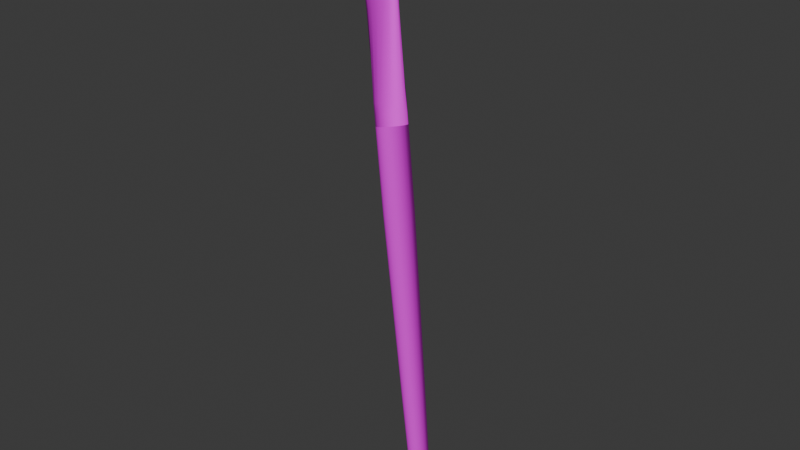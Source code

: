 # Source: brush_with_bones.blend  (saved by Blender 4.5.90; exported with 4.5.12 LTS)
import bpy
from mathutils import Matrix  # noqa: F401  (used for matrix-valued properties, if any)

bpy.ops.wm.read_factory_settings(use_empty=True)
scene = bpy.context.scene
scene.name = 'Scene'

# ---- collections
col_collection = bpy.data.collections.new('Collection'); scene.collection.children.link(col_collection)

# ---- images (referenced by path relative to the original .blend; pixels are not part of the script)
import os
ASSET_DIR = os.environ.get("B2B_ASSET_DIR", "")  # directory of the original .blend (textures are referenced by path, not embedded)
HERE = os.path.dirname(os.path.abspath(__file__))  # packed textures are extracted next to this script under _unpacked/

def load_image(name, relpath, width, height, colorspace="sRGB"):
    """Load a texture the original file referenced (path relative to the .blend, or extracted next to this script)."""
    p = next((c for c in (os.path.join(HERE, relpath), os.path.join(ASSET_DIR, relpath)) if relpath and os.path.exists(c)), "")
    if p:
        img = bpy.data.images.load(p, check_existing=True)
        img.name = name
    else:  # same state as the original file: an image datablock whose file is absent (Cycles renders it pink)
        img = bpy.data.images.new(name, width, height)
        img.source = "FILE"
        img.filepath = "//" + (relpath or name)
    img.colorspace_settings.name = colorspace
    return img
img_map__37 = load_image('Map #37', 'Paintbrush/source/PaintBrush3v2Albedo.png', 1024, 1024, 'sRGB')
img_map__39 = load_image('Map #39', 'Paintbrush/source/PaintBrush3v2Normal.png', 1024, 1024, 'Non-Color')
img_map__38 = load_image('Map #38', 'Paintbrush/source/PaintBrush3v2Rough.png', 1024, 1024, 'Non-Color')
img_map__41 = load_image('Map #41', 'Paintbrush/source/PaintBrush3v2Metal.png', 1024, 1024, 'Non-Color')

# ---- materials (node trees are filled in below, after node groups)
mat_paintbrush3v2 = bpy.data.materials.new('PaintBrush3v2')
mat_paintbrush3v2.diffuse_color = (0.588, 0.588, 0.588, 1.0)
mat_paintbrush3v2.roughness = 0.8586
mat_paintbrush3v2.specular_intensity = 0.0
mat_paintbrush3v2.metallic = 1.0

# ---- material node trees
mat_paintbrush3v2.use_nodes = True; mat_paintbrush3v2.node_tree.nodes.clear()
_N = mat_paintbrush3v2.node_tree.nodes; _L = mat_paintbrush3v2.node_tree.links
n0 = _N.new('ShaderNodeBsdfPrincipled'); n0.name = 'Principled BSDF'; n0.location = (-200, 100)
n0.inputs[2].default_value = 0.8586
n0.inputs[27].default_value = (0.0, 0.0, 0.0, 1.0)
n1 = _N.new('ShaderNodeOutputMaterial'); n1.name = 'Material Output'; n1.location = (200, 100)
n2 = _N.new('ShaderNodeNormalMap'); n2.name = 'Normal Map'; n2.location = (-600, -600)
n2.label = 'Normal/Map'
n2.inputs[0].default_value = 0.3
n3 = _N.new('ShaderNodeTexImage'); n3.name = 'Image Texture'; n3.location = (-600, 300)
n3.image = img_map__37
n4 = _N.new('ShaderNodeTexImage'); n4.name = 'Image Texture.001'; n4.location = (-900, -1200)
n4.image = img_map__39
n5 = _N.new('ShaderNodeTexImage'); n5.name = 'Image Texture.002'; n5.location = (-600, 0)
n5.image = img_map__38
n6 = _N.new('ShaderNodeTexImage'); n6.name = 'Image Texture.003'; n6.location = (-600, -300)
n6.image = img_map__41
_L.new(n0.outputs[0], n1.inputs[0])
_L.new(n2.outputs[0], n0.inputs[5])
_L.new(n3.outputs[0], n0.inputs[0])
_L.new(n4.outputs[0], n2.inputs[1])
_L.new(n5.outputs[0], n0.inputs[13])
_L.new(n6.outputs[0], n0.inputs[1])
n1.is_active_output = True

# ---- world
world_world = bpy.data.worlds.new('World'); scene.world = world_world
world_world.use_nodes = True; world_world.node_tree.nodes.clear()
_N = world_world.node_tree.nodes; _L = world_world.node_tree.links
n0 = _N.new('ShaderNodeOutputWorld'); n0.name = 'World Output'; n0.location = (200, 100)
n1 = _N.new('ShaderNodeBackground'); n1.name = 'Background'; n1.location = (-200, 100)
n1.inputs[0].default_value = (0.05088, 0.05088, 0.05088, 1.0)
_L.new(n1.outputs[0], n0.inputs[0])
n0.is_active_output = True
world_world.color = (0.05088, 0.05088, 0.05088)
world_world.sun_shadow_jitter_overblur = 0.0

# ---- meshes
me_mesh_001 = bpy.data.meshes.new('Mesh.001')
me_mesh_001.from_pydata([(0.1319, 0.0002, -4.217), (0.1218, 0.0505, -4.217), (0.1289, 0.0534, -3.333), (0.1395, 0.0001, -3.333), (0.0933, 0.0932, -4.217), (0.0986, 0.0986, -3.333), (0.0506, 0.1216, -4.217), (0.0535, 0.1286, -3.333), (0.0002, 0.1316, -4.217), (0.0002, 0.1393, -3.333), (-0.0501, 0.1216, -4.217), (-0.0531, 0.1286, -3.333), (-0.0928, 0.093, -4.217), (-0.0982, 0.0984, -3.333), (-0.1213, 0.0502, -4.217), (-0.1283, 0.0531, -3.333), (-0.1313, -0.0001, -4.217), (-0.1389, -0.0001, -3.333), (-0.1211, -0.0505, -4.217), (-0.1282, -0.0533, -3.333), (-0.0927, -0.0931, -4.217), (-0.098, -0.0985, -3.333), (-0.0499, -0.1215, -4.217), (-0.0528, -0.1286, -3.333), (0.0005, -0.1315, -4.217), (0.0005, -0.1392, -3.333), (0.0508, -0.1215, -4.217), (0.0537, -0.1285, -3.333), (0.0934, -0.0929, -4.217), (0.0988, -0.0983, -3.333), (0.1219, -0.0502, -4.217), (0.129, -0.0531, -3.333), (0.1236, 0.0002, -4.279), (0.1141, 0.0473, -4.279), (0.0874, 0.0873, -4.279), (0.0474, 0.1139, -4.279), (0.0002, 0.1233, -4.279), (-0.047, 0.1139, -4.279), (-0.0868, 0.0871, -4.279), (-0.1136, 0.0471, -4.279), (-0.1229, -0.0001, -4.279), (-0.1134, -0.0472, -4.279), (-0.0868, -0.0872, -4.279), (-0.0468, -0.1138, -4.279), (0.0004, -0.1232, -4.279), (0.0476, -0.1138, -4.279), (0.0875, -0.087, -4.279), (0.1143, -0.047, -4.279), (0.0003, 0.0, -4.346), (-0.0514, 0.0, -4.333), (-0.0514, 0.0625, -4.315), (0.0002, 0.0676, -4.324), (0.052, 0.0001, -4.333), (0.0521, -0.0624, -4.315), (0.0004, -0.0675, -4.324), (-0.0513, -0.0624, -4.315), (0.052, 0.0625, -4.315), (0.149, 0.0618, -2.412), (0.1613, 0.0001, -2.412), (0.114, 0.1139, -2.412), (0.0618, 0.1488, -2.412), (0.0002, 0.161, -2.412), (-0.0614, 0.1487, -2.412), (-0.1136, 0.1138, -2.412), (-0.1484, 0.0615, -2.412), (-0.1607, -0.0001, -2.412), (-0.1483, -0.0617, -2.412), (-0.1134, -0.1139, -2.412), (-0.0612, -0.1488, -2.412), (0.0005, -0.1609, -2.412), (0.0621, -0.1486, -2.412), (0.1142, -0.1137, -2.412), (0.1491, -0.0614, -2.412), (0.1742, 0.0723, -1.033), (0.1886, 0.0002, -1.033), (0.1333, 0.1332, -1.033), (0.0721, 0.174, -1.033), (0.0002, 0.1883, -1.033), (-0.0718, 0.1739, -1.033), (-0.1329, 0.133, -1.033), (-0.1736, 0.0719, -1.033), (-0.1879, -0.0001, -1.033), (-0.1735, -0.0722, -1.033), (-0.1327, -0.1332, -1.033), (-0.0716, -0.174, -1.033), (0.0005, -0.1883, -1.033), (0.0725, -0.1738, -1.033), (0.1335, -0.1329, -1.033), (0.1743, -0.0718, -1.033), (0.1959, 0.0812, 0.1819), (0.2121, 0.0003, 0.1819), (0.15, 0.1499, 0.1819), (0.0812, 0.1958, 0.1819), (0.0002, 0.2118, 0.1819), (-0.0809, 0.1956, 0.1819), (-0.1496, 0.1497, 0.1819), (-0.1954, 0.0809, 0.1819), (-0.2115, -0.0002, 0.1819), (-0.1953, -0.0812, 0.1819), (-0.1493, -0.1499, 0.1819), (-0.0805, -0.1957, 0.1819), (0.0005, -0.2118, 0.1819), (0.0815, -0.1956, 0.1819), (0.1502, -0.1496, 0.1819), (0.196, -0.0809, 0.1819), (0.2016, 0.0836, 1.332), (0.2183, 0.0002, 1.332), (0.1543, 0.1543, 1.332), (0.0835, 0.2015, 1.332), (0.0001, 0.2179, 1.332), (-0.0833, 0.2013, 1.332), (-0.1539, 0.154, 1.332), (-0.2012, 0.0832, 1.332), (-0.2176, -0.0002, 1.332), (-0.201, -0.0835, 1.332), (-0.1536, -0.1542, 1.332), (-0.0829, -0.2014, 1.332), (0.0005, -0.2179, 1.332), (0.0839, -0.2013, 1.332), (0.1546, -0.154, 1.332), (0.2017, -0.0832, 1.332), (0.2016, 0.0836, 1.502), (0.2183, 0.0002, 1.502), (0.1543, 0.1543, 1.502), (0.0835, 0.2015, 1.502), (0.0001, 0.2179, 1.502), (-0.0833, 0.2013, 1.502), (-0.1539, 0.154, 1.502), (-0.2012, 0.0832, 1.502), (-0.2176, -0.0002, 1.502), (-0.201, -0.0835, 1.502), (-0.1536, -0.1542, 1.502), (-0.0829, -0.2014, 1.502), (0.0005, -0.2179, 1.502), (0.0839, -0.2013, 1.502), (0.1546, -0.154, 1.502), (0.2017, -0.0832, 1.502), (0.2016, 0.0836, 1.637), (0.2183, 0.0002, 1.637), (0.1543, 0.1543, 1.637), (0.0835, 0.2015, 1.637), (0.0001, 0.2179, 1.637), (-0.0833, 0.2013, 1.637), (-0.1539, 0.154, 1.637), (-0.2012, 0.0832, 1.637), (-0.2176, -0.0002, 1.637), (-0.201, -0.0835, 1.637), (-0.1536, -0.1542, 1.637), (-0.0829, -0.2014, 1.637), (0.0005, -0.2179, 1.637), (0.0839, -0.2013, 1.637), (0.1546, -0.154, 1.637), (0.2017, -0.0832, 1.637), (0.2331, 0.0575, 2.843), (0.2521, 0.0016, 2.843), (0.1784, 0.0778, 2.843), (0.0967, 0.0914, 2.843), (0.0001, 0.096, 2.843), (-0.0963, 0.0906, 2.843), (-0.1782, 0.076, 2.843), (-0.2328, 0.0552, 2.843), (-0.2521, -0.0009, 2.843), (-0.2331, -0.0568, 2.843), (-0.1784, -0.0842, 2.843), (-0.0966, -0.098, 2.843), (-0.0002, -0.1024, 2.843), (0.0964, -0.097, 2.843), (0.1781, -0.0824, 2.843), (0.2329, -0.0545, 2.843), (0.2417, 0.0619, 3.17), (0.2616, 0.0016, 3.17), (0.1851, 0.0814, 3.17), (0.1003, 0.0961, 3.17), (0.0002, 0.101, 3.17), (-0.0999, 0.0951, 3.17), (-0.1848, 0.0795, 3.17), (-0.2415, 0.0595, 3.17), (-0.2615, -0.0009, 3.17), (-0.2417, -0.0612, 3.17), (-0.185, -0.0878, 3.17), (-0.1002, -0.1026, 3.17), (-0.0001, -0.1075, 3.17), (0.1, -0.1016, 3.17), (0.1848, -0.086, 3.17), (0.2415, -0.0588, 3.17), (0.2376, 0.0539, 3.17), (0.2549, 0.0016, 3.17), (0.1838, 0.0714, 3.17), (0.0997, 0.0861, 3.17), (0.0002, 0.0908, 3.17), (-0.0994, 0.0851, 3.17), (-0.1836, 0.0695, 3.17), (-0.2374, 0.0516, 3.17), (-0.2549, -0.0009, 3.17), (-0.2373, -0.0535, 3.17), (-0.1836, -0.0778, 3.17), (-0.0997, -0.0925, 3.17), (-0.0001, -0.0972, 3.17), (0.0995, -0.0915, 3.17), (0.1834, -0.076, 3.17), (0.2372, -0.0511, 3.17), (0.2459, 0.0453, 3.563), (0.264, 0.0, 3.563), (0.1903, 0.0606, 3.563), (0.1031, 0.0737, 3.563), (-0.0001, 0.0782, 3.563), (-0.1032, 0.0737, 3.563), (-0.1904, 0.0606, 3.563), (-0.246, 0.0452, 3.563), (-0.264, 0.0, 3.563), (-0.2457, -0.0456, 3.563), (-0.19, -0.0669, 3.563), (-0.1031, -0.0798, 3.563), (0.0001, -0.0844, 3.563), (0.1033, -0.0798, 3.563), (0.1902, -0.0668, 3.563), (0.2459, -0.0455, 3.563), (0.2347, 0.0355, 3.861), (0.2509, -0.002, 3.861), (0.1853, 0.0484, 3.861), (0.1074, 0.0597, 3.861), (-0.0009, 0.0641, 3.861), (-0.1087, 0.061, 3.861), (-0.1869, 0.0508, 3.861), (-0.2364, 0.0385, 3.861), (-0.2523, 0.0014, 3.861), (-0.236, -0.0362, 3.861), (-0.1863, -0.0541, 3.861), (-0.1086, -0.0654, 3.861), (-0.0003, -0.0697, 3.861), (0.1075, -0.0667, 3.861), (0.1853, -0.0565, 3.861), (0.2349, -0.0394, 3.861), (-0.0015, -0.0024, 4.346), (0.0881, -0.0037, 4.33), (0.0881, 0.0124, 4.33), (-0.0017, 0.0146, 4.346), (-0.091, -0.0012, 4.33), (-0.091, -0.0171, 4.33), (-0.0013, -0.0193, 4.346), (-0.001, -0.0363, 4.346), (0.0881, -0.0354, 4.33), (0.0881, -0.0197, 4.33), (0.0881, 0.0287, 4.33), (-0.0019, 0.0316, 4.346), (-0.091, 0.0305, 4.33), (-0.091, 0.0149, 4.33), (-0.091, -0.0335, 4.33), (-0.1411, 0.0259, 4.283), (-0.1722, 0.0201, 4.253), (-0.1822, 0.0013, 4.243), (-0.1717, -0.0178, 4.253), (-0.1405, -0.0273, 4.284), (0.1375, 0.0225, 4.283), (0.1686, 0.0156, 4.253), (0.1789, -0.0035, 4.243), (0.1689, -0.0224, 4.253), (0.1379, -0.0307, 4.283), (0.1985, 0.0246, 4.159), (0.211, -0.0036, 4.159), (0.1605, 0.0346, 4.159), (0.1002, 0.0436, 4.159), (-0.0017, 0.0476, 4.159), (-0.1027, 0.0458, 4.159), (-0.1637, 0.0388, 4.159), (-0.2017, 0.03, 4.159), (-0.214, 0.0023, 4.159), (-0.2012, -0.026, 4.159), (-0.163, -0.0398, 4.159), (-0.1027, -0.0487, 4.159), (-0.0008, -0.0527, 4.159), (0.1002, -0.0511, 4.159), (0.1608, -0.044, 4.159), (0.1988, -0.0315, 4.159)], [], [(0, 1, 2, 3), (1, 4, 5, 2), (4, 6, 7, 5), (6, 8, 9, 7), (8, 10, 11, 9), (10, 12, 13, 11), (12, 14, 15, 13), (14, 16, 17, 15), (16, 18, 19, 17), (18, 20, 21, 19), (20, 22, 23, 21), (22, 24, 25, 23), (24, 26, 27, 25), (26, 28, 29, 27), (28, 30, 31, 29), (30, 0, 3, 31), (1, 0, 32, 33), (4, 1, 33, 34), (6, 4, 34, 35), (8, 6, 35, 36), (10, 8, 36, 37), (12, 10, 37, 38), (14, 12, 38, 39), (16, 14, 39, 40), (18, 16, 40, 41), (20, 18, 41, 42), (22, 20, 42, 43), (24, 22, 43, 44), (26, 24, 44, 45), (28, 26, 45, 46), (30, 28, 46, 47), (0, 30, 47, 32), (48, 49, 50, 51), (48, 52, 53, 54), (54, 44, 43, 55), (48, 54, 55, 49), (37, 36, 51, 50), (51, 36, 35, 56), (48, 51, 56, 52), (45, 44, 54, 53), (42, 41, 55, 43), (49, 55, 41, 40), (39, 50, 49, 40), (50, 39, 38, 37), (34, 33, 56, 35), (52, 56, 33, 32), (47, 53, 52, 32), (53, 47, 46, 45), (3, 2, 57, 58), (2, 5, 59, 57), (5, 7, 60, 59), (7, 9, 61, 60), (9, 11, 62, 61), (11, 13, 63, 62), (13, 15, 64, 63), (15, 17, 65, 64), (17, 19, 66, 65), (19, 21, 67, 66), (21, 23, 68, 67), (23, 25, 69, 68), (25, 27, 70, 69), (27, 29, 71, 70), (29, 31, 72, 71), (31, 3, 58, 72), (58, 57, 73, 74), (57, 59, 75, 73), (59, 60, 76, 75), (60, 61, 77, 76), (61, 62, 78, 77), (62, 63, 79, 78), (63, 64, 80, 79), (64, 65, 81, 80), (65, 66, 82, 81), (66, 67, 83, 82), (67, 68, 84, 83), (68, 69, 85, 84), (69, 70, 86, 85), (70, 71, 87, 86), (71, 72, 88, 87), (72, 58, 74, 88), (74, 73, 89, 90), (73, 75, 91, 89), (75, 76, 92, 91), (76, 77, 93, 92), (77, 78, 94, 93), (78, 79, 95, 94), (79, 80, 96, 95), (80, 81, 97, 96), (81, 82, 98, 97), (82, 83, 99, 98), (83, 84, 100, 99), (84, 85, 101, 100), (85, 86, 102, 101), (86, 87, 103, 102), (87, 88, 104, 103), (88, 74, 90, 104), (90, 89, 105, 106), (89, 91, 107, 105), (91, 92, 108, 107), (92, 93, 109, 108), (93, 94, 110, 109), (94, 95, 111, 110), (95, 96, 112, 111), (96, 97, 113, 112), (97, 98, 114, 113), (98, 99, 115, 114), (99, 100, 116, 115), (100, 101, 117, 116), (101, 102, 118, 117), (102, 103, 119, 118), (103, 104, 120, 119), (104, 90, 106, 120), (106, 105, 121, 122), (105, 107, 123, 121), (107, 108, 124, 123), (108, 109, 125, 124), (109, 110, 126, 125), (110, 111, 127, 126), (111, 112, 128, 127), (112, 113, 129, 128), (113, 114, 130, 129), (114, 115, 131, 130), (115, 116, 132, 131), (116, 117, 133, 132), (117, 118, 134, 133), (118, 119, 135, 134), (119, 120, 136, 135), (120, 106, 122, 136), (122, 121, 137, 138), (121, 123, 139, 137), (123, 124, 140, 139), (124, 125, 141, 140), (125, 126, 142, 141), (126, 127, 143, 142), (127, 128, 144, 143), (128, 129, 145, 144), (129, 130, 146, 145), (130, 131, 147, 146), (131, 132, 148, 147), (132, 133, 149, 148), (133, 134, 150, 149), (134, 135, 151, 150), (135, 136, 152, 151), (136, 122, 138, 152), (138, 137, 153, 154), (137, 139, 155, 153), (139, 140, 156, 155), (140, 141, 157, 156), (141, 142, 158, 157), (142, 143, 159, 158), (143, 144, 160, 159), (144, 145, 161, 160), (145, 146, 162, 161), (146, 147, 163, 162), (147, 148, 164, 163), (148, 149, 165, 164), (149, 150, 166, 165), (150, 151, 167, 166), (151, 152, 168, 167), (152, 138, 154, 168), (154, 153, 169, 170), (153, 155, 171, 169), (155, 156, 172, 171), (156, 157, 173, 172), (158, 174, 173, 157), (159, 175, 174, 158), (160, 176, 175, 159), (161, 177, 176, 160), (161, 162, 178, 177), (162, 163, 179, 178), (163, 164, 180, 179), (164, 165, 181, 180), (166, 182, 181, 165), (167, 183, 182, 166), (168, 184, 183, 167), (154, 170, 184, 168), (169, 185, 186, 170), (171, 187, 185, 169), (172, 188, 187, 171), (173, 189, 188, 172), (174, 190, 189, 173), (175, 191, 190, 174), (176, 192, 191, 175), (177, 193, 192, 176), (178, 194, 193, 177), (179, 195, 194, 178), (180, 196, 195, 179), (181, 197, 196, 180), (182, 198, 197, 181), (183, 199, 198, 182), (184, 200, 199, 183), (170, 186, 200, 184), (186, 185, 201, 202), (185, 187, 203, 201), (187, 188, 204, 203), (188, 189, 205, 204), (189, 190, 206, 205), (190, 191, 207, 206), (191, 192, 208, 207), (192, 193, 209, 208), (193, 194, 210, 209), (194, 195, 211, 210), (195, 196, 212, 211), (196, 197, 213, 212), (197, 198, 214, 213), (198, 199, 215, 214), (199, 200, 216, 215), (200, 186, 202, 216), (201, 217, 218, 202), (203, 219, 217, 201), (204, 220, 219, 203), (205, 221, 220, 204), (206, 222, 221, 205), (206, 207, 223, 222), (207, 208, 224, 223), (208, 209, 225, 224), (210, 226, 225, 209), (211, 227, 226, 210), (212, 228, 227, 211), (213, 229, 228, 212), (214, 230, 229, 213), (214, 215, 231, 230), (215, 216, 232, 231), (216, 202, 218, 232), (233, 234, 235, 236), (233, 237, 238, 239), (239, 240, 241, 242), (233, 239, 242, 234), (243, 244, 236, 235), (236, 244, 245, 246), (233, 236, 246, 237), (247, 240, 239, 238), (248, 249, 246, 245), (249, 250, 237, 246), (251, 238, 237, 250), (238, 251, 252, 247), (253, 243, 235, 254), (254, 235, 234, 255), (256, 255, 234, 242), (257, 256, 242, 241), (258, 254, 255, 259), (260, 253, 254, 258), (261, 243, 253, 260), (262, 244, 243, 261), (245, 244, 262, 263), (248, 245, 263, 264), (249, 248, 264, 265), (250, 249, 265, 266), (267, 251, 250, 266), (268, 252, 251, 267), (269, 247, 252, 268), (270, 240, 247, 269), (241, 240, 270, 271), (257, 241, 271, 272), (256, 257, 272, 273), (255, 256, 273, 259), (217, 258, 259, 218), (219, 260, 258, 217), (220, 261, 260, 219), (262, 261, 220, 221), (263, 262, 221, 222), (264, 263, 222, 223), (265, 264, 223, 224), (266, 265, 224, 225), (226, 267, 266, 225), (227, 268, 267, 226), (228, 269, 268, 227), (270, 269, 228, 229), (271, 270, 229, 230), (272, 271, 230, 231), (273, 272, 231, 232), (259, 273, 232, 218)])
me_mesh_001.polygons.foreach_set('use_smooth', [True] * 272)
_k = set([(169, 170), (169, 171), (170, 184), (171, 172), (172, 173), (173, 174), (174, 175), (175, 176), (176, 177), (177, 178), (178, 179), (179, 180), (180, 181), (181, 182), (182, 183), (183, 184), (185, 186), (185, 187), (186, 200), (187, 188), (188, 189), (189, 190), (190, 191), (191, 192), (192, 193), (193, 194), (194, 195), (195, 196), (196, 197), (197, 198), (198, 199), (199, 200), (240, 241), (240, 247), (241, 257), (243, 244), (243, 253), (244, 245), (245, 248), (247, 252), (248, 249), (249, 250), (250, 251), (251, 252), (253, 254), (254, 255), (255, 256), (256, 257)])
me_mesh_001.attributes.new('sharp_edge', 'BOOLEAN', 'EDGE').data.foreach_set('value', [ (min(e.vertices), max(e.vertices)) in _k for e in me_mesh_001.edges])
_uv = me_mesh_001.uv_layers.new(name='UVChannel_1')
_uv.uv.foreach_set('vector', [0.1205, 0.0158, 0.13, 0.0157, 0.1305, 0.1719, 0.1208, 0.1718, 0.13, 0.0157, 0.1391, 0.0156, 0.1399, 0.1718, 0.1305, 0.1719, 0.1391, 0.0156, 0.1479, 0.0155, 0.1496, 0.1716, 0.1399, 0.1718, 0.1479, 0.0155, 0.1567, 0.0153, 0.1593, 0.1714, 0.1496, 0.1716, 0.1567, 0.0153, 0.1656, 0.0151, 0.169, 0.1712, 0.1593, 0.1714, 0.1656, 0.0151, 0.1745, 0.0148, 0.1786, 0.1709, 0.169, 0.1712, 0.1745, 0.0148, 0.1835, 0.0144, 0.1883, 0.1704, 0.1786, 0.1709, 0.1835, 0.0144, 0.1925, 0.0139, 0.1979, 0.1699, 0.1883, 0.1704, 0.0483, 0.0142, 0.0573, 0.0147, 0.0523, 0.1707, 0.0427, 0.1703, 0.0573, 0.0147, 0.0662, 0.015, 0.062, 0.1711, 0.0523, 0.1707, 0.0662, 0.015, 0.0752, 0.0153, 0.0716, 0.1714, 0.062, 0.1711, 0.0752, 0.0153, 0.0841, 0.0155, 0.0812, 0.1716, 0.0716, 0.1714, 0.0841, 0.0155, 0.0929, 0.0156, 0.0909, 0.1718, 0.0812, 0.1716, 0.0929, 0.0156, 0.1018, 0.0158, 0.1005, 0.1719, 0.0909, 0.1718, 0.1018, 0.0158, 0.1109, 0.0158, 0.1105, 0.1719, 0.1005, 0.1719, 0.1109, 0.0158, 0.1205, 0.0158, 0.1208, 0.1718, 0.1105, 0.1719, 0.13, 0.0157, 0.1205, 0.0158, 0.1204, 0.0048, 0.1296, 0.0047, 0.1391, 0.0156, 0.13, 0.0157, 0.1296, 0.0047, 0.1387, 0.0045, 0.1479, 0.0155, 0.1391, 0.0156, 0.1387, 0.0045, 0.1476, 0.0044, 0.1567, 0.0153, 0.1479, 0.0155, 0.1476, 0.0044, 0.1565, 0.0043, 0.1656, 0.0151, 0.1567, 0.0153, 0.1565, 0.0043, 0.1653, 0.004, 0.1745, 0.0148, 0.1656, 0.0151, 0.1653, 0.004, 0.174, 0.0038, 0.1835, 0.0144, 0.1745, 0.0148, 0.174, 0.0038, 0.1828, 0.0034, 0.1925, 0.0139, 0.1835, 0.0144, 0.1828, 0.0034, 0.1913, 0.0028, 0.0573, 0.0147, 0.0483, 0.0142, 0.0494, 0.0031, 0.058, 0.0037, 0.0662, 0.015, 0.0573, 0.0147, 0.058, 0.0037, 0.0667, 0.004, 0.0752, 0.0153, 0.0662, 0.015, 0.0667, 0.004, 0.0755, 0.0043, 0.0841, 0.0155, 0.0752, 0.0153, 0.0755, 0.0043, 0.0843, 0.0044, 0.0929, 0.0156, 0.0841, 0.0155, 0.0843, 0.0044, 0.0931, 0.0046, 0.1018, 0.0158, 0.0929, 0.0156, 0.0931, 0.0046, 0.102, 0.0047, 0.1109, 0.0158, 0.1018, 0.0158, 0.102, 0.0047, 0.1111, 0.0047, 0.1205, 0.0158, 0.1109, 0.0158, 0.1111, 0.0047, 0.1204, 0.0048, 0.2738, 0.3264, 0.2764, 0.3128, 0.2928, 0.316, 0.2915, 0.3299, 0.2738, 0.3264, 0.2711, 0.34, 0.2547, 0.3368, 0.256, 0.323, 0.256, 0.323, 0.2414, 0.3201, 0.2463, 0.3082, 0.26, 0.3096, 0.2738, 0.3264, 0.256, 0.323, 0.26, 0.3096, 0.2764, 0.3128, 0.3061, 0.3198, 0.3061, 0.3327, 0.2915, 0.3299, 0.2928, 0.316, 0.2915, 0.3299, 0.3061, 0.3327, 0.3013, 0.3446, 0.2875, 0.3432, 0.2738, 0.3264, 0.2915, 0.3299, 0.2875, 0.3432, 0.2711, 0.34, 0.2415, 0.333, 0.2414, 0.3201, 0.256, 0.323, 0.2547, 0.3368, 0.2554, 0.2991, 0.2672, 0.2941, 0.26, 0.3096, 0.2463, 0.3082, 0.2764, 0.3128, 0.26, 0.3096, 0.2672, 0.2941, 0.2801, 0.2941, 0.292, 0.2989, 0.2928, 0.316, 0.2764, 0.3128, 0.2801, 0.2941, 0.2928, 0.316, 0.292, 0.2989, 0.3011, 0.308, 0.3061, 0.3198, 0.2922, 0.3537, 0.2803, 0.3587, 0.2875, 0.3432, 0.3013, 0.3446, 0.2711, 0.34, 0.2875, 0.3432, 0.2803, 0.3587, 0.2675, 0.3588, 0.2556, 0.3539, 0.2547, 0.3368, 0.2711, 0.34, 0.2675, 0.3588, 0.2547, 0.3368, 0.2556, 0.3539, 0.2464, 0.3448, 0.2415, 0.333, 0.1208, 0.1718, 0.1305, 0.1719, 0.1332, 0.3346, 0.1212, 0.3346, 0.1305, 0.1719, 0.1399, 0.1718, 0.145, 0.3345, 0.1332, 0.3346, 0.1399, 0.1718, 0.1496, 0.1716, 0.156, 0.3343, 0.145, 0.3345, 0.1496, 0.1716, 0.1593, 0.1714, 0.167, 0.3341, 0.156, 0.3343, 0.1593, 0.1714, 0.169, 0.1712, 0.1781, 0.3337, 0.167, 0.3341, 0.169, 0.1712, 0.1786, 0.1709, 0.1891, 0.3333, 0.1781, 0.3337, 0.1786, 0.1709, 0.1883, 0.1704, 0.2002, 0.3328, 0.1891, 0.3333, 0.1883, 0.1704, 0.1979, 0.1699, 0.2113, 0.3322, 0.2002, 0.3328, 0.0427, 0.1703, 0.0523, 0.1707, 0.043, 0.3333, 0.032, 0.3327, 0.0523, 0.1707, 0.062, 0.1711, 0.0541, 0.3337, 0.043, 0.3333, 0.062, 0.1711, 0.0716, 0.1714, 0.0652, 0.3341, 0.0541, 0.3337, 0.0716, 0.1714, 0.0812, 0.1716, 0.0763, 0.3343, 0.0652, 0.3341, 0.0812, 0.1716, 0.0909, 0.1718, 0.0874, 0.3345, 0.0763, 0.3343, 0.0909, 0.1718, 0.1005, 0.1719, 0.0984, 0.3346, 0.0874, 0.3345, 0.1005, 0.1719, 0.1105, 0.1719, 0.1097, 0.3346, 0.0984, 0.3346, 0.1105, 0.1719, 0.1208, 0.1718, 0.1212, 0.3346, 0.1097, 0.3346, 0.1212, 0.3346, 0.1332, 0.3346, 0.1342, 0.5782, 0.1214, 0.5783, 0.1332, 0.3346, 0.145, 0.3345, 0.1471, 0.5782, 0.1342, 0.5782, 0.145, 0.3345, 0.156, 0.3343, 0.1601, 0.578, 0.1471, 0.5782, 0.156, 0.3343, 0.167, 0.3341, 0.1731, 0.5777, 0.1601, 0.578, 0.167, 0.3341, 0.1781, 0.3337, 0.186, 0.5773, 0.1731, 0.5777, 0.1781, 0.3337, 0.1891, 0.3333, 0.199, 0.5769, 0.186, 0.5773, 0.1891, 0.3333, 0.2002, 0.3328, 0.212, 0.5764, 0.199, 0.5769, 0.2002, 0.3328, 0.2113, 0.3322, 0.225, 0.5757, 0.212, 0.5764, 0.032, 0.3327, 0.043, 0.3333, 0.0309, 0.5768, 0.0179, 0.5762, 0.043, 0.3333, 0.0541, 0.3337, 0.0439, 0.5773, 0.0309, 0.5768, 0.0541, 0.3337, 0.0652, 0.3341, 0.0569, 0.5776, 0.0439, 0.5773, 0.0652, 0.3341, 0.0763, 0.3343, 0.0699, 0.5779, 0.0569, 0.5776, 0.0763, 0.3343, 0.0874, 0.3345, 0.0829, 0.5782, 0.0699, 0.5779, 0.0874, 0.3345, 0.0984, 0.3346, 0.0959, 0.5783, 0.0829, 0.5782, 0.0984, 0.3346, 0.1097, 0.3346, 0.1087, 0.5783, 0.0959, 0.5783, 0.1097, 0.3346, 0.1212, 0.3346, 0.1214, 0.5783, 0.1087, 0.5783, 0.1214, 0.5783, 0.1342, 0.5782, 0.135, 0.793, 0.1215, 0.793, 0.1342, 0.5782, 0.1471, 0.5782, 0.1491, 0.7929, 0.135, 0.793, 0.1471, 0.5782, 0.1601, 0.578, 0.1636, 0.7927, 0.1491, 0.7929, 0.1601, 0.578, 0.1731, 0.5777, 0.1781, 0.7924, 0.1636, 0.7927, 0.1731, 0.5777, 0.186, 0.5773, 0.1926, 0.792, 0.1781, 0.7924, 0.186, 0.5773, 0.199, 0.5769, 0.2072, 0.7915, 0.1926, 0.792, 0.199, 0.5769, 0.212, 0.5764, 0.2217, 0.791, 0.2072, 0.7915, 0.212, 0.5764, 0.225, 0.5757, 0.2363, 0.7905, 0.2217, 0.791, 0.0179, 0.5762, 0.0309, 0.5768, 0.0201, 0.7914, 0.0054, 0.791, 0.0309, 0.5768, 0.0439, 0.5773, 0.0348, 0.7919, 0.0201, 0.7914, 0.0439, 0.5773, 0.0569, 0.5776, 0.0496, 0.7923, 0.0348, 0.7919, 0.0569, 0.5776, 0.0699, 0.5779, 0.0644, 0.7926, 0.0496, 0.7923, 0.0699, 0.5779, 0.0829, 0.5782, 0.0791, 0.7928, 0.0644, 0.7926, 0.0829, 0.5782, 0.0959, 0.5783, 0.0938, 0.793, 0.0791, 0.7928, 0.0959, 0.5783, 0.1087, 0.5783, 0.1079, 0.793, 0.0938, 0.793, 0.1087, 0.5783, 0.1214, 0.5783, 0.1215, 0.793, 0.1079, 0.793, 0.1215, 0.793, 0.135, 0.793, 0.1353, 0.9962, 0.1215, 0.9962, 0.135, 0.793, 0.1491, 0.7929, 0.15, 0.9961, 0.1353, 0.9962, 0.1491, 0.7929, 0.1636, 0.7927, 0.1651, 0.9959, 0.15, 0.9961, 0.1636, 0.7927, 0.1781, 0.7924, 0.1803, 0.9956, 0.1651, 0.9959, 0.1781, 0.7924, 0.1926, 0.792, 0.1954, 0.9952, 0.1803, 0.9956, 0.1926, 0.792, 0.2072, 0.7915, 0.2105, 0.9948, 0.1954, 0.9952, 0.2072, 0.7915, 0.2217, 0.791, 0.2256, 0.9943, 0.2105, 0.9948, 0.2217, 0.791, 0.2363, 0.7905, 0.2406, 0.9939, 0.2256, 0.9943, 0.0054, 0.791, 0.0201, 0.7914, 0.0201, 0.9947, 0.0052, 0.9945, 0.0201, 0.7914, 0.0348, 0.7919, 0.0347, 0.9951, 0.0201, 0.9947, 0.0348, 0.7919, 0.0496, 0.7923, 0.0493, 0.9955, 0.0347, 0.9951, 0.0496, 0.7923, 0.0644, 0.7926, 0.0639, 0.9958, 0.0493, 0.9955, 0.0644, 0.7926, 0.0791, 0.7928, 0.0786, 0.996, 0.0639, 0.9958, 0.0791, 0.7928, 0.0938, 0.793, 0.0933, 0.9962, 0.0786, 0.996, 0.0938, 0.793, 0.1079, 0.793, 0.1077, 0.9962, 0.0933, 0.9962, 0.1079, 0.793, 0.1215, 0.793, 0.1215, 0.9962, 0.1077, 0.9962, 0.3989, 0.9932, 0.3837, 0.9933, 0.3835, 0.9612, 0.3989, 0.961, 0.3837, 0.9933, 0.3685, 0.9937, 0.3681, 0.9615, 0.3835, 0.9612, 0.3685, 0.9937, 0.353, 0.9939, 0.3529, 0.9618, 0.3681, 0.9615, 0.353, 0.9939, 0.3374, 0.9939, 0.3376, 0.9618, 0.3529, 0.9618, 0.3374, 0.9939, 0.3218, 0.9936, 0.3222, 0.9615, 0.3376, 0.9618, 0.3218, 0.9936, 0.3064, 0.9931, 0.3067, 0.9611, 0.3222, 0.9615, 0.3064, 0.9931, 0.2909, 0.9927, 0.2911, 0.9606, 0.3067, 0.9611, 0.2909, 0.9927, 0.275, 0.9924, 0.2752, 0.9598, 0.2911, 0.9606, 0.5228, 0.9924, 0.5069, 0.9926, 0.5067, 0.9605, 0.5226, 0.9598, 0.5069, 0.9926, 0.4913, 0.993, 0.4911, 0.961, 0.5067, 0.9605, 0.4913, 0.993, 0.4759, 0.9935, 0.4755, 0.9614, 0.4911, 0.961, 0.4759, 0.9935, 0.4604, 0.9937, 0.4602, 0.9617, 0.4755, 0.9614, 0.4604, 0.9937, 0.4448, 0.9938, 0.4448, 0.9617, 0.4602, 0.9617, 0.4448, 0.9938, 0.4293, 0.9936, 0.4296, 0.9614, 0.4448, 0.9617, 0.4293, 0.9936, 0.414, 0.9932, 0.4143, 0.9611, 0.4296, 0.9614, 0.414, 0.9932, 0.3989, 0.9932, 0.3989, 0.961, 0.4143, 0.9611, 0.3989, 0.961, 0.3835, 0.9612, 0.3826, 0.9355, 0.3987, 0.9354, 0.3835, 0.9612, 0.3681, 0.9615, 0.3677, 0.9359, 0.3826, 0.9355, 0.3681, 0.9615, 0.3529, 0.9618, 0.3529, 0.9363, 0.3677, 0.9359, 0.3529, 0.9618, 0.3376, 0.9618, 0.3379, 0.9364, 0.3529, 0.9363, 0.3376, 0.9618, 0.3222, 0.9615, 0.323, 0.9361, 0.3379, 0.9364, 0.3222, 0.9615, 0.3067, 0.9611, 0.3083, 0.9356, 0.323, 0.9361, 0.3067, 0.9611, 0.2911, 0.9606, 0.2939, 0.935, 0.3083, 0.9356, 0.2911, 0.9606, 0.2752, 0.9598, 0.2787, 0.9343, 0.2939, 0.935, 0.5226, 0.9598, 0.5067, 0.9605, 0.504, 0.9349, 0.5193, 0.9343, 0.5067, 0.9605, 0.4911, 0.961, 0.4895, 0.9355, 0.504, 0.9349, 0.4911, 0.961, 0.4755, 0.9614, 0.4748, 0.936, 0.4895, 0.9355, 0.4755, 0.9614, 0.4602, 0.9617, 0.4598, 0.9362, 0.4748, 0.936, 0.4602, 0.9617, 0.4448, 0.9617, 0.4448, 0.9362, 0.4598, 0.9362, 0.4448, 0.9617, 0.4296, 0.9614, 0.4299, 0.9358, 0.4448, 0.9362, 0.4296, 0.9614, 0.4143, 0.9611, 0.4148, 0.9354, 0.4299, 0.9358, 0.4143, 0.9611, 0.3989, 0.961, 0.3987, 0.9354, 0.4148, 0.9354, 0.3987, 0.9354, 0.3826, 0.9355, 0.3867, 0.7075, 0.3984, 0.7075, 0.3826, 0.9355, 0.3677, 0.9359, 0.3747, 0.7076, 0.3867, 0.7075, 0.3677, 0.9359, 0.3529, 0.9363, 0.358, 0.7076, 0.3747, 0.7076, 0.3529, 0.9363, 0.3379, 0.9364, 0.3384, 0.7075, 0.358, 0.7076, 0.3379, 0.9364, 0.323, 0.9361, 0.3189, 0.7074, 0.3384, 0.7075, 0.323, 0.9361, 0.3083, 0.9356, 0.3021, 0.7072, 0.3189, 0.7074, 0.3083, 0.9356, 0.2939, 0.935, 0.2901, 0.7069, 0.3021, 0.7072, 0.2939, 0.935, 0.2787, 0.9343, 0.2783, 0.7068, 0.2901, 0.7069, 0.5193, 0.9343, 0.504, 0.9349, 0.5077, 0.7069, 0.5194, 0.7068, 0.504, 0.9349, 0.4895, 0.9355, 0.4952, 0.7072, 0.5077, 0.7069, 0.4895, 0.9355, 0.4748, 0.936, 0.4784, 0.7074, 0.4952, 0.7072, 0.4748, 0.936, 0.4598, 0.9362, 0.459, 0.7075, 0.4784, 0.7074, 0.4598, 0.9362, 0.4448, 0.9362, 0.4395, 0.7076, 0.459, 0.7075, 0.4448, 0.9362, 0.4299, 0.9358, 0.4227, 0.7076, 0.4395, 0.7076, 0.4299, 0.9358, 0.4148, 0.9354, 0.4101, 0.7075, 0.4227, 0.7076, 0.4148, 0.9354, 0.3987, 0.9354, 0.3984, 0.7075, 0.4101, 0.7075, 0.3984, 0.7075, 0.3867, 0.7075, 0.3864, 0.6457, 0.3984, 0.6457, 0.3867, 0.7075, 0.3747, 0.7076, 0.3748, 0.6458, 0.3864, 0.6457, 0.3747, 0.7076, 0.358, 0.7076, 0.3581, 0.6459, 0.3748, 0.6458, 0.358, 0.7076, 0.3384, 0.7075, 0.3387, 0.6458, 0.3581, 0.6459, 0.3189, 0.7074, 0.3193, 0.6457, 0.3387, 0.6458, 0.3384, 0.7075, 0.3021, 0.7072, 0.3025, 0.6454, 0.3193, 0.6457, 0.3189, 0.7074, 0.2901, 0.7069, 0.2909, 0.6452, 0.3025, 0.6454, 0.3021, 0.7072, 0.2783, 0.7068, 0.2788, 0.645, 0.2909, 0.6452, 0.2901, 0.7069, 0.5194, 0.7068, 0.5077, 0.7069, 0.5069, 0.6451, 0.519, 0.645, 0.5077, 0.7069, 0.4952, 0.7072, 0.4948, 0.6454, 0.5069, 0.6451, 0.4952, 0.7072, 0.4784, 0.7074, 0.4781, 0.6456, 0.4948, 0.6454, 0.4784, 0.7074, 0.459, 0.7075, 0.4587, 0.6458, 0.4781, 0.6456, 0.4395, 0.7076, 0.4393, 0.6459, 0.4587, 0.6458, 0.459, 0.7075, 0.4227, 0.7076, 0.4226, 0.6458, 0.4393, 0.6459, 0.4395, 0.7076, 0.4101, 0.7075, 0.4105, 0.6457, 0.4226, 0.6458, 0.4227, 0.7076, 0.3984, 0.7075, 0.3984, 0.6457, 0.4105, 0.6457, 0.4101, 0.7075, 0.3864, 0.6457, 0.3868, 0.6443, 0.3984, 0.6445, 0.3984, 0.6457, 0.3748, 0.6458, 0.3751, 0.6439, 0.3868, 0.6443, 0.3864, 0.6457, 0.3581, 0.6459, 0.3582, 0.644, 0.3751, 0.6439, 0.3748, 0.6458, 0.3387, 0.6458, 0.3387, 0.6439, 0.3582, 0.644, 0.3581, 0.6459, 0.3193, 0.6457, 0.3192, 0.6438, 0.3387, 0.6439, 0.3387, 0.6458, 0.3025, 0.6454, 0.3023, 0.6435, 0.3192, 0.6438, 0.3193, 0.6457, 0.2909, 0.6452, 0.2906, 0.6438, 0.3023, 0.6435, 0.3025, 0.6454, 0.2788, 0.645, 0.2795, 0.6438, 0.2906, 0.6438, 0.2909, 0.6452, 0.5069, 0.6451, 0.5072, 0.6437, 0.5182, 0.6437, 0.519, 0.645, 0.4948, 0.6454, 0.4951, 0.6435, 0.5072, 0.6437, 0.5069, 0.6451, 0.4781, 0.6456, 0.4782, 0.6437, 0.4951, 0.6435, 0.4948, 0.6454, 0.4587, 0.6458, 0.4587, 0.6439, 0.4782, 0.6437, 0.4781, 0.6456, 0.4393, 0.6459, 0.4391, 0.6439, 0.4587, 0.6439, 0.4587, 0.6458, 0.4226, 0.6458, 0.4222, 0.644, 0.4391, 0.6439, 0.4393, 0.6459, 0.4105, 0.6457, 0.41, 0.6443, 0.4222, 0.644, 0.4226, 0.6458, 0.3984, 0.6457, 0.3984, 0.6445, 0.41, 0.6443, 0.4105, 0.6457, 0.392, 0.4094, 0.3996, 0.4094, 0.3996, 0.4831, 0.392, 0.4831, 0.3996, 0.4094, 0.4084, 0.4094, 0.4084, 0.4831, 0.3996, 0.4831, 0.4084, 0.4094, 0.4218, 0.4094, 0.4218, 0.4831, 0.4084, 0.4831, 0.4218, 0.4094, 0.4406, 0.4094, 0.4406, 0.4831, 0.4218, 0.4831, 0.4406, 0.4094, 0.4595, 0.4094, 0.4595, 0.4831, 0.4406, 0.4831, 0.4595, 0.4094, 0.4733, 0.4094, 0.4733, 0.4831, 0.4595, 0.4831, 0.4733, 0.4094, 0.4823, 0.4094, 0.4823, 0.4831, 0.4733, 0.4831, 0.4823, 0.4094, 0.4896, 0.4094, 0.4896, 0.4831, 0.4823, 0.4831, 0.2935, 0.4094, 0.301, 0.4094, 0.301, 0.4831, 0.2935, 0.4831, 0.301, 0.4094, 0.3102, 0.4094, 0.3102, 0.4831, 0.301, 0.4831, 0.3102, 0.4094, 0.324, 0.4094, 0.324, 0.4831, 0.3102, 0.4831, 0.324, 0.4094, 0.343, 0.4094, 0.343, 0.4831, 0.324, 0.4831, 0.343, 0.4094, 0.3618, 0.4094, 0.3618, 0.4831, 0.343, 0.4831, 0.3618, 0.4094, 0.3753, 0.4094, 0.3753, 0.4831, 0.3618, 0.4831, 0.3753, 0.4094, 0.3844, 0.4094, 0.3844, 0.4831, 0.3753, 0.4831, 0.3844, 0.4094, 0.392, 0.4094, 0.392, 0.4831, 0.3844, 0.4831, 0.3996, 0.4831, 0.3996, 0.5388, 0.392, 0.5388, 0.392, 0.4831, 0.4084, 0.4831, 0.4084, 0.5388, 0.3996, 0.5388, 0.3996, 0.4831, 0.4218, 0.4831, 0.4218, 0.5388, 0.4084, 0.5388, 0.4084, 0.4831, 0.4406, 0.4831, 0.4406, 0.5388, 0.4218, 0.5388, 0.4218, 0.4831, 0.4595, 0.4831, 0.4595, 0.5388, 0.4406, 0.5388, 0.4406, 0.4831, 0.4595, 0.4831, 0.4733, 0.4831, 0.4733, 0.5388, 0.4595, 0.5388, 0.4733, 0.4831, 0.4823, 0.4831, 0.4823, 0.5388, 0.4733, 0.5388, 0.4823, 0.4831, 0.4896, 0.4831, 0.4896, 0.5388, 0.4823, 0.5388, 0.301, 0.4831, 0.301, 0.5388, 0.2935, 0.5388, 0.2935, 0.4831, 0.3102, 0.4831, 0.3102, 0.5388, 0.301, 0.5388, 0.301, 0.4831, 0.324, 0.4831, 0.324, 0.5388, 0.3102, 0.5388, 0.3102, 0.4831, 0.343, 0.4831, 0.343, 0.5388, 0.324, 0.5388, 0.324, 0.4831, 0.3618, 0.4831, 0.3618, 0.5388, 0.343, 0.5388, 0.343, 0.4831, 0.3618, 0.4831, 0.3753, 0.4831, 0.3753, 0.5388, 0.3618, 0.5388, 0.3753, 0.4831, 0.3844, 0.4831, 0.3844, 0.5388, 0.3753, 0.5388, 0.3844, 0.4831, 0.392, 0.4831, 0.392, 0.5388, 0.3844, 0.5388, 0.3173, 0.3903, 0.2907, 0.3903, 0.2907, 0.386, 0.3173, 0.3858, 0.3173, 0.3903, 0.344, 0.3903, 0.344, 0.3945, 0.3173, 0.3948, 0.3173, 0.3948, 0.3173, 0.3993, 0.2976, 0.3988, 0.2907, 0.3945, 0.3173, 0.3903, 0.3173, 0.3948, 0.2907, 0.3945, 0.2907, 0.3903, 0.2976, 0.3819, 0.3173, 0.3814, 0.3173, 0.3858, 0.2907, 0.386, 0.3173, 0.3858, 0.3173, 0.3814, 0.3371, 0.3819, 0.344, 0.386, 0.3173, 0.3903, 0.3173, 0.3858, 0.344, 0.386, 0.344, 0.3903, 0.3371, 0.3988, 0.3173, 0.3993, 0.3173, 0.3948, 0.344, 0.3945, 0.3538, 0.3833, 0.3644, 0.3849, 0.344, 0.386, 0.3371, 0.3819, 0.3644, 0.3849, 0.3679, 0.39, 0.344, 0.3903, 0.344, 0.386, 0.3644, 0.3949, 0.344, 0.3945, 0.344, 0.3903, 0.3679, 0.39, 0.344, 0.3945, 0.3644, 0.3949, 0.3537, 0.3973, 0.3371, 0.3988, 0.281, 0.3833, 0.2976, 0.3819, 0.2907, 0.386, 0.2703, 0.3849, 0.2703, 0.3849, 0.2907, 0.386, 0.2907, 0.3903, 0.2669, 0.39, 0.2704, 0.3949, 0.2669, 0.39, 0.2907, 0.3903, 0.2907, 0.3945, 0.2811, 0.3973, 0.2704, 0.3949, 0.2907, 0.3945, 0.2976, 0.3988, 0.3996, 0.5944, 0.3992, 0.609, 0.392, 0.6062, 0.392, 0.5944, 0.4084, 0.5944, 0.4082, 0.6152, 0.3992, 0.609, 0.3996, 0.5944, 0.4218, 0.5944, 0.422, 0.6245, 0.4082, 0.6152, 0.4084, 0.5944, 0.4406, 0.5944, 0.441, 0.629, 0.422, 0.6245, 0.4218, 0.5944, 0.4598, 0.6272, 0.441, 0.629, 0.4406, 0.5944, 0.4595, 0.5944, 0.4734, 0.619, 0.4598, 0.6272, 0.4595, 0.5944, 0.4733, 0.5944, 0.4821, 0.6137, 0.4734, 0.619, 0.4733, 0.5944, 0.4823, 0.5944, 0.4895, 0.613, 0.4821, 0.6137, 0.4823, 0.5944, 0.4896, 0.5944, 0.301, 0.5944, 0.301, 0.613, 0.2935, 0.6123, 0.2935, 0.5944, 0.3102, 0.5944, 0.3102, 0.6182, 0.301, 0.613, 0.301, 0.5944, 0.324, 0.5944, 0.3238, 0.6263, 0.3102, 0.6182, 0.3102, 0.5944, 0.343, 0.5944, 0.3428, 0.628, 0.3238, 0.6263, 0.324, 0.5944, 0.3617, 0.6236, 0.3428, 0.628, 0.343, 0.5944, 0.3618, 0.5944, 0.3753, 0.614, 0.3617, 0.6236, 0.3618, 0.5944, 0.3753, 0.5944, 0.3845, 0.6078, 0.3753, 0.614, 0.3753, 0.5944, 0.3844, 0.5944, 0.392, 0.6062, 0.3845, 0.6078, 0.3844, 0.5944, 0.392, 0.5944, 0.3996, 0.5388, 0.3996, 0.5944, 0.392, 0.5944, 0.392, 0.5388, 0.4084, 0.5388, 0.4084, 0.5944, 0.3996, 0.5944, 0.3996, 0.5388, 0.4218, 0.5388, 0.4218, 0.5944, 0.4084, 0.5944, 0.4084, 0.5388, 0.4406, 0.5944, 0.4218, 0.5944, 0.4218, 0.5388, 0.4406, 0.5388, 0.4595, 0.5944, 0.4406, 0.5944, 0.4406, 0.5388, 0.4595, 0.5388, 0.4733, 0.5944, 0.4595, 0.5944, 0.4595, 0.5388, 0.4733, 0.5388, 0.4823, 0.5944, 0.4733, 0.5944, 0.4733, 0.5388, 0.4823, 0.5388, 0.4896, 0.5944, 0.4823, 0.5944, 0.4823, 0.5388, 0.4896, 0.5388, 0.301, 0.5388, 0.301, 0.5944, 0.2935, 0.5944, 0.2935, 0.5388, 0.3102, 0.5388, 0.3102, 0.5944, 0.301, 0.5944, 0.301, 0.5388, 0.324, 0.5388, 0.324, 0.5944, 0.3102, 0.5944, 0.3102, 0.5388, 0.343, 0.5944, 0.324, 0.5944, 0.324, 0.5388, 0.343, 0.5388, 0.3618, 0.5944, 0.343, 0.5944, 0.343, 0.5388, 0.3618, 0.5388, 0.3753, 0.5944, 0.3618, 0.5944, 0.3618, 0.5388, 0.3753, 0.5388, 0.3844, 0.5944, 0.3753, 0.5944, 0.3753, 0.5388, 0.3844, 0.5388, 0.392, 0.5944, 0.3844, 0.5944, 0.3844, 0.5388, 0.392, 0.5388])
me_mesh_001.materials.append(mat_paintbrush3v2)
me_mesh_001.update()
me_mesh_001.normals_split_custom_set([tuple(v) for v in zip(*[iter([0.9975, 0.001288, -0.07021, 0.9213, 0.3825, -0.07048, 0.9234, 0.3835, -0.01614, 0.9999, 0.0007517, -0.01616, 0.9213, 0.3825, -0.07048, 0.7046, 0.7061, -0.07058, 0.706, 0.708, -0.01612, 0.9234, 0.3835, -0.01614, 0.7046, 0.7061, -0.07058, 0.3809, 0.9219, -0.07047, 0.3822, 0.9239, -0.01613, 0.706, 0.708, -0.01612, 0.3809, 0.9219, -0.07047, -9.461e-05, 0.9975, -0.07038, -0.0002559, 0.9999, -0.01615, 0.3822, 0.9239, -0.01613, -9.461e-05, 0.9975, -0.07038, -0.3826, 0.9212, -0.07047, -0.3835, 0.9234, -0.01614, -0.0002559, 0.9999, -0.01615, -0.3826, 0.9212, -0.07047, -0.7064, 0.7043, -0.07063, -0.7081, 0.706, -0.01615, -0.3835, 0.9234, -0.01614, -0.7064, 0.7043, -0.07063, -0.9219, 0.3809, -0.07069, -0.9241, 0.3818, -0.01613, -0.7081, 0.706, -0.01615, -0.9219, 0.3809, -0.07069, -0.9975, -0.001612, -0.07079, -0.9999, -0.001069, -0.01615, -0.9241, 0.3818, -0.01613, -0.9975, -0.001612, -0.07079, -0.9212, -0.3827, -0.0708, -0.9233, -0.3837, -0.01614, -0.9999, -0.001069, -0.01615, -0.9212, -0.3827, -0.0708, -0.7048, -0.7059, -0.07059, -0.7066, -0.7075, -0.01615, -0.9233, -0.3837, -0.01614, -0.7048, -0.7059, -0.07059, -0.3804, -0.9221, -0.07031, -0.3816, -0.9242, -0.01618, -0.7066, -0.7075, -0.01615, -0.3804, -0.9221, -0.07031, 0.0004712, -0.9975, -0.07039, 0.001037, -0.9999, -0.01616, -0.3816, -0.9242, -0.01618, 0.0004712, -0.9975, -0.07039, 0.3829, -0.9211, -0.07054, 0.3838, -0.9233, -0.01614, 0.001037, -0.9999, -0.01616, 0.3829, -0.9211, -0.07054, 0.706, -0.7047, -0.07041, 0.7076, -0.7064, -0.01615, 0.3838, -0.9233, -0.01614, 0.706, -0.7047, -0.07041, 0.9218, -0.3813, -0.07016, 0.924, -0.382, -0.01616, 0.7076, -0.7064, -0.01615, 0.9218, -0.3813, -0.07016, 0.9975, 0.001288, -0.07021, 0.9999, 0.0007517, -0.01616, 0.924, -0.382, -0.01616, 0.9213, 0.3825, -0.07048, 0.9975, 0.001288, -0.07021, 0.8673, 0.001404, -0.4977, 0.7984, 0.3556, -0.4859, 0.7046, 0.7061, -0.07058, 0.9213, 0.3825, -0.07048, 0.7984, 0.3556, -0.4859, 0.628, 0.629, -0.4582, 0.3809, 0.9219, -0.07047, 0.7046, 0.7061, -0.07058, 0.628, 0.629, -0.4582, 0.3537, 0.805, -0.4764, -9.461e-05, 0.9975, -0.07038, 0.3809, 0.9219, -0.07047, 0.3537, 0.805, -0.4764, -0.0001355, 0.8766, -0.4813, -0.3826, 0.9212, -0.07047, -9.461e-05, 0.9975, -0.07038, -0.0001355, 0.8766, -0.4813, -0.3555, 0.8044, -0.476, -0.7064, 0.7043, -0.07063, -0.3826, 0.9212, -0.07047, -0.3555, 0.8044, -0.476, -0.6294, 0.6278, -0.458, -0.9219, 0.3809, -0.07069, -0.7064, 0.7043, -0.07063, -0.6294, 0.6278, -0.458, -0.7992, 0.3542, -0.4856, -0.9975, -0.001612, -0.07079, -0.9219, 0.3809, -0.07069, -0.7992, 0.3542, -0.4856, -0.8671, -0.001576, -0.4981, -0.9212, -0.3827, -0.0708, -0.9975, -0.001612, -0.07079, -0.8671, -0.001576, -0.4981, -0.7983, -0.3554, -0.4862, -0.7048, -0.7059, -0.07059, -0.9212, -0.3827, -0.0708, -0.7983, -0.3554, -0.4862, -0.6282, -0.6286, -0.4585, -0.3804, -0.9221, -0.07031, -0.7048, -0.7059, -0.07059, -0.6282, -0.6286, -0.4585, -0.3538, -0.8049, -0.4764, 0.0004712, -0.9975, -0.07039, -0.3804, -0.9221, -0.07031, -0.3538, -0.8049, -0.4764, -5.76e-05, -0.8766, -0.4813, 0.3829, -0.9211, -0.07054, 0.0004712, -0.9975, -0.07039, -5.76e-05, -0.8766, -0.4813, 0.3552, -0.8045, -0.4761, 0.706, -0.7047, -0.07041, 0.3829, -0.9211, -0.07054, 0.3552, -0.8045, -0.4761, 0.6293, -0.6281, -0.4577, 0.9218, -0.3813, -0.07016, 0.706, -0.7047, -0.07041, 0.6293, -0.6281, -0.4577, 0.7994, -0.3542, -0.4853, 0.9975, 0.001288, -0.07021, 0.9218, -0.3813, -0.07016, 0.7994, -0.3542, -0.4853, 0.8673, 0.001404, -0.4977, -0.0001058, -0.0002737, -1.0, -0.3956, -0.0005797, -0.9184, -0.3574, 0.3918, -0.8478, -0.0003441, 0.4599, -0.888, -0.0001058, -0.0002737, -1.0, 0.3951, 0.000654, -0.9186, 0.3574, -0.3917, -0.8478, 0.0001728, -0.46, -0.8879, 0.0001728, -0.46, -0.8879, -5.76e-05, -0.8766, -0.4813, -0.3538, -0.8049, -0.4764, -0.3567, -0.3921, -0.8479, -0.0001058, -0.0002737, -1.0, 0.0001728, -0.46, -0.8879, -0.3567, -0.3921, -0.8479, -0.3956, -0.0005797, -0.9184, -0.3555, 0.8044, -0.476, -0.0001355, 0.8766, -0.4813, -0.0003441, 0.4599, -0.888, -0.3574, 0.3918, -0.8478, -0.0003441, 0.4599, -0.888, -0.0001355, 0.8766, -0.4813, 0.3537, 0.805, -0.4764, 0.3567, 0.3921, -0.8479, -0.0001058, -0.0002737, -1.0, -0.0003441, 0.4599, -0.888, 0.3567, 0.3921, -0.8479, 0.3951, 0.000654, -0.9186, 0.3552, -0.8045, -0.4761, -5.76e-05, -0.8766, -0.4813, 0.0001728, -0.46, -0.8879, 0.3574, -0.3917, -0.8478, -0.6282, -0.6286, -0.4585, -0.7983, -0.3554, -0.4862, -0.3567, -0.3921, -0.8479, -0.3538, -0.8049, -0.4764, -0.3956, -0.0005797, -0.9184, -0.3567, -0.3921, -0.8479, -0.7983, -0.3554, -0.4862, -0.8671, -0.001576, -0.4981, -0.7992, 0.3542, -0.4856, -0.3574, 0.3918, -0.8478, -0.3956, -0.0005797, -0.9184, -0.8671, -0.001576, -0.4981, -0.3574, 0.3918, -0.8478, -0.7992, 0.3542, -0.4856, -0.6294, 0.6278, -0.458, -0.3555, 0.8044, -0.476, 0.628, 0.629, -0.4582, 0.7984, 0.3556, -0.4859, 0.3567, 0.3921, -0.8479, 0.3537, 0.805, -0.4764, 0.3951, 0.000654, -0.9186, 0.3567, 0.3921, -0.8479, 0.7984, 0.3556, -0.4859, 0.8673, 0.001404, -0.4977, 0.7994, -0.3542, -0.4853, 0.3574, -0.3917, -0.8478, 0.3951, 0.000654, -0.9186, 0.8673, 0.001404, -0.4977, 0.3574, -0.3917, -0.8478, 0.7994, -0.3542, -0.4853, 0.6293, -0.6281, -0.4577, 0.3552, -0.8045, -0.4761, 0.9999, 0.0007517, -0.01616, 0.9234, 0.3835, -0.01614, 0.9232, 0.3838, -0.02171, 0.9998, 0.0005417, -0.02171, 0.9234, 0.3835, -0.01614, 0.706, 0.708, -0.01612, 0.7059, 0.7079, -0.02169, 0.9232, 0.3838, -0.02171, 0.706, 0.708, -0.01612, 0.3822, 0.9239, -0.01613, 0.3823, 0.9238, -0.02169, 0.7059, 0.7079, -0.02169, 0.3822, 0.9239, -0.01613, -0.0002559, 0.9999, -0.01615, -0.0005336, 0.9998, -0.02169, 0.3823, 0.9238, -0.02169, -0.0002559, 0.9999, -0.01615, -0.3835, 0.9234, -0.01614, -0.3834, 0.9233, -0.02167, -0.0005336, 0.9998, -0.02169, -0.3835, 0.9234, -0.01614, -0.7081, 0.706, -0.01615, -0.7078, 0.706, -0.02169, -0.3834, 0.9233, -0.02167, -0.7081, 0.706, -0.01615, -0.9241, 0.3818, -0.01613, -0.924, 0.3819, -0.02169, -0.7078, 0.706, -0.02169, -0.9241, 0.3818, -0.01613, -0.9999, -0.001069, -0.01615, -0.9998, -0.0007419, -0.0217, -0.924, 0.3819, -0.02169, -0.9999, -0.001069, -0.01615, -0.9233, -0.3837, -0.01614, -0.9233, -0.3836, -0.0217, -0.9998, -0.0007419, -0.0217, -0.9233, -0.3837, -0.01614, -0.7066, -0.7075, -0.01615, -0.7067, -0.7071, -0.02172, -0.9233, -0.3836, -0.0217, -0.7066, -0.7075, -0.01615, -0.3816, -0.9242, -0.01618, -0.3818, -0.924, -0.02173, -0.7067, -0.7071, -0.02172, -0.3816, -0.9242, -0.01618, 0.001037, -0.9999, -0.01616, 0.001502, -0.9998, -0.02171, -0.3818, -0.924, -0.02173, 0.001037, -0.9999, -0.01616, 0.3838, -0.9233, -0.01614, 0.3839, -0.9231, -0.02169, 0.001502, -0.9998, -0.02171, 0.3838, -0.9233, -0.01614, 0.7076, -0.7064, -0.01615, 0.7075, -0.7064, -0.02168, 0.3839, -0.9231, -0.02169, 0.7076, -0.7064, -0.01615, 0.924, -0.382, -0.01616, 0.9239, -0.3821, -0.02169, 0.7075, -0.7064, -0.02168, 0.924, -0.382, -0.01616, 0.9999, 0.0007517, -0.01616, 0.9998, 0.0005417, -0.02171, 0.9239, -0.3821, -0.02169, 0.9998, 0.0005417, -0.02171, 0.9232, 0.3838, -0.02171, 0.9232, 0.3838, -0.01957, 0.9998, 0.0006287, -0.01956, 0.9232, 0.3838, -0.02171, 0.7059, 0.7079, -0.02169, 0.7061, 0.7078, -0.01958, 0.9232, 0.3838, -0.01957, 0.7059, 0.7079, -0.02169, 0.3823, 0.9238, -0.02169, 0.382, 0.9239, -0.01959, 0.7061, 0.7078, -0.01958, 0.3823, 0.9238, -0.02169, -0.0005336, 0.9998, -0.02169, -0.0007333, 0.9998, -0.01957, 0.382, 0.9239, -0.01959, -0.0005336, 0.9998, -0.02169, -0.3834, 0.9233, -0.02167, -0.3832, 0.9234, -0.01957, -0.0007333, 0.9998, -0.01957, -0.3834, 0.9233, -0.02167, -0.7078, 0.706, -0.02169, -0.7077, 0.7062, -0.01958, -0.3832, 0.9234, -0.01957, -0.7078, 0.706, -0.02169, -0.924, 0.3819, -0.02169, -0.924, 0.3818, -0.01958, -0.7077, 0.7062, -0.01958, -0.924, 0.3819, -0.02169, -0.9998, -0.0007419, -0.0217, -0.9998, -0.0006327, -0.01958, -0.924, 0.3818, -0.01958, -0.9998, -0.0007419, -0.0217, -0.9233, -0.3836, -0.0217, -0.9234, -0.3834, -0.01958, -0.9998, -0.0006327, -0.01958, -0.9233, -0.3836, -0.0217, -0.7067, -0.7071, -0.02172, -0.7066, -0.7074, -0.01957, -0.9234, -0.3834, -0.01958, -0.7067, -0.7071, -0.02172, -0.3818, -0.924, -0.02173, -0.3819, -0.924, -0.01956, -0.7066, -0.7074, -0.01957, -0.3818, -0.924, -0.02173, 0.001502, -0.9998, -0.02171, 0.001293, -0.9998, -0.01958, -0.3819, -0.924, -0.01956, 0.001502, -0.9998, -0.02171, 0.3839, -0.9231, -0.02169, 0.384, -0.9231, -0.01959, 0.001293, -0.9998, -0.01958, 0.3839, -0.9231, -0.02169, 0.7075, -0.7064, -0.02168, 0.7076, -0.7063, -0.01958, 0.384, -0.9231, -0.01959, 0.7075, -0.7064, -0.02168, 0.9239, -0.3821, -0.02169, 0.9239, -0.3821, -0.01956, 0.7076, -0.7063, -0.01958, 0.9239, -0.3821, -0.02169, 0.9998, 0.0005417, -0.02171, 0.9998, 0.0006287, -0.01956, 0.9239, -0.3821, -0.01956, 0.9998, 0.0006287, -0.01956, 0.9232, 0.3838, -0.01957, 0.9235, 0.3835, -0.01234, 0.9999, 0.0007663, -0.01234, 0.9232, 0.3838, -0.01957, 0.7061, 0.7078, -0.01958, 0.7065, 0.7076, -0.01236, 0.9235, 0.3835, -0.01234, 0.7061, 0.7078, -0.01958, 0.382, 0.9239, -0.01959, 0.3817, 0.9242, -0.01236, 0.7065, 0.7076, -0.01236, 0.382, 0.9239, -0.01959, -0.0007333, 0.9998, -0.01957, -0.000959, 0.9999, -0.01233, 0.3817, 0.9242, -0.01236, -0.0007333, 0.9998, -0.01957, -0.3832, 0.9234, -0.01957, -0.3832, 0.9236, -0.01234, -0.000959, 0.9999, -0.01233, -0.3832, 0.9234, -0.01957, -0.7077, 0.7062, -0.01958, -0.7077, 0.7064, -0.01237, -0.3832, 0.9236, -0.01234, -0.7077, 0.7062, -0.01958, -0.924, 0.3818, -0.01958, -0.9242, 0.3817, -0.01237, -0.7077, 0.7064, -0.01237, -0.924, 0.3818, -0.01958, -0.9998, -0.0006327, -0.01958, -0.9999, -0.0008159, -0.01237, -0.9242, 0.3817, -0.01237, -0.9998, -0.0006327, -0.01958, -0.9234, -0.3834, -0.01958, -0.9235, -0.3835, -0.01235, -0.9999, -0.0008159, -0.01237, -0.9234, -0.3834, -0.01958, -0.7066, -0.7074, -0.01957, -0.7063, -0.7078, -0.01233, -0.9235, -0.3835, -0.01235, -0.7066, -0.7074, -0.01957, -0.3819, -0.924, -0.01956, -0.382, -0.9241, -0.01232, -0.7063, -0.7078, -0.01233, -0.3819, -0.924, -0.01956, 0.001293, -0.9998, -0.01958, 0.0007942, -0.9999, -0.01233, -0.382, -0.9241, -0.01232, 0.001293, -0.9998, -0.01958, 0.384, -0.9231, -0.01959, 0.3836, -0.9234, -0.01237, 0.0007942, -0.9999, -0.01233, 0.384, -0.9231, -0.01959, 0.7076, -0.7063, -0.01958, 0.7078, -0.7063, -0.01239, 0.3836, -0.9234, -0.01237, 0.7076, -0.7063, -0.01958, 0.9239, -0.3821, -0.01956, 0.9241, -0.382, -0.01236, 0.7078, -0.7063, -0.01239, 0.9239, -0.3821, -0.01956, 0.9998, 0.0006287, -0.01956, 0.9999, 0.0007663, -0.01234, 0.9241, -0.382, -0.01236, 0.9999, 0.0007663, -0.01234, 0.9235, 0.3835, -0.01234, 0.9235, 0.3835, -0.002682, 1.0, 0.0006626, -0.002688, 0.9235, 0.3835, -0.01234, 0.7065, 0.7076, -0.01236, 0.7066, 0.7076, -0.002676, 0.9235, 0.3835, -0.002682, 0.7065, 0.7076, -0.01236, 0.3817, 0.9242, -0.01236, 0.3813, 0.9244, -0.002666, 0.7066, 0.7076, -0.002676, 0.3817, 0.9242, -0.01236, -0.000959, 0.9999, -0.01233, -0.001138, 1.0, -0.002665, 0.3813, 0.9244, -0.002666, -0.000959, 0.9999, -0.01233, -0.3832, 0.9236, -0.01234, -0.3832, 0.9236, -0.00267, -0.001138, 1.0, -0.002665, -0.3832, 0.9236, -0.01234, -0.7077, 0.7064, -0.01237, -0.7076, 0.7066, -0.00267, -0.3832, 0.9236, -0.00267, -0.7077, 0.7064, -0.01237, -0.9242, 0.3817, -0.01237, -0.9243, 0.3817, -0.002679, -0.7076, 0.7066, -0.00267, -0.9242, 0.3817, -0.01237, -0.9999, -0.0008159, -0.01237, -1.0, -0.001131, -0.002674, -0.9243, 0.3817, -0.002679, -0.9999, -0.0008159, -0.01237, -0.9235, -0.3835, -0.01235, -0.9235, -0.3836, -0.002659, -1.0, -0.001131, -0.002674, -0.9235, -0.3835, -0.01235, -0.7063, -0.7078, -0.01233, -0.7063, -0.7079, -0.002661, -0.9235, -0.3836, -0.002659, -0.7063, -0.7078, -0.01233, -0.382, -0.9241, -0.01232, -0.382, -0.9242, -0.002667, -0.7063, -0.7079, -0.002661, -0.382, -0.9241, -0.01232, 0.0007942, -0.9999, -0.01233, 0.0005807, -1.0, -0.002668, -0.382, -0.9242, -0.002667, 0.0007942, -0.9999, -0.01233, 0.3836, -0.9234, -0.01237, 0.3832, -0.9237, -0.002683, 0.0005807, -1.0, -0.002668, 0.3836, -0.9234, -0.01237, 0.7078, -0.7063, -0.01239, 0.708, -0.7062, -0.002692, 0.3832, -0.9237, -0.002683, 0.7078, -0.7063, -0.01239, 0.9241, -0.382, -0.01236, 0.9242, -0.3818, -0.002687, 0.708, -0.7062, -0.002692, 0.9241, -0.382, -0.01236, 0.9999, 0.0007663, -0.01234, 1.0, 0.0006626, -0.002688, 0.9242, -0.3818, -0.002687, 1.0, 0.0006626, -0.002688, 0.9235, 0.3835, -0.002682, 0.9235, 0.3835, 0.0, 1.0, 0.0005766, 0.0, 0.9235, 0.3835, -0.002682, 0.7066, 0.7076, -0.002676, 0.7065, 0.7077, 0.0, 0.9235, 0.3835, 0.0, 0.7066, 0.7076, -0.002676, 0.3813, 0.9244, -0.002666, 0.3812, 0.9245, 0.0, 0.7065, 0.7077, 0.0, 0.3813, 0.9244, -0.002666, -0.001138, 1.0, -0.002665, -0.001154, 1.0, 0.0, 0.3812, 0.9245, 0.0, -0.001138, 1.0, -0.002665, -0.3832, 0.9236, -0.00267, -0.3833, 0.9236, 0.0, -0.001154, 1.0, 0.0, -0.3832, 0.9236, -0.00267, -0.7076, 0.7066, -0.00267, -0.7076, 0.7066, 0.0, -0.3833, 0.9236, 0.0, -0.7076, 0.7066, -0.00267, -0.9243, 0.3817, -0.002679, -0.9243, 0.3816, 0.0, -0.7076, 0.7066, 0.0, -0.9243, 0.3817, -0.002679, -1.0, -0.001131, -0.002674, -1.0, -0.001269, 0.0, -0.9243, 0.3816, 0.0, -1.0, -0.001131, -0.002674, -0.9235, -0.3836, -0.002659, -0.9235, -0.3836, 0.0, -1.0, -0.001269, 0.0, -0.9235, -0.3836, -0.002659, -0.7063, -0.7079, -0.002661, -0.7064, -0.7078, 0.0, -0.9235, -0.3836, 0.0, -0.7063, -0.7079, -0.002661, -0.382, -0.9242, -0.002667, -0.382, -0.9242, 0.0, -0.7064, -0.7078, 0.0, -0.382, -0.9242, -0.002667, 0.0005807, -1.0, -0.002668, 0.0005768, -1.0, 0.0, -0.382, -0.9242, 0.0, 0.0005807, -1.0, -0.002668, 0.3832, -0.9237, -0.002683, 0.383, -0.9237, 0.0, 0.0005768, -1.0, 0.0, 0.3832, -0.9237, -0.002683, 0.708, -0.7062, -0.002692, 0.708, -0.7062, 0.0, 0.383, -0.9237, 0.0, 0.708, -0.7062, -0.002692, 0.9242, -0.3818, -0.002687, 0.9242, -0.3818, 0.0, 0.708, -0.7062, 0.0, 0.9242, -0.3818, -0.002687, 1.0, 0.0006626, -0.002688, 1.0, 0.0005766, 0.0, 0.9242, -0.3818, 0.0, 1.0, 0.0005766, 0.0, 0.9235, 0.3835, 0.0, 0.8906, 0.4547, -0.001694, 0.9999, 0.0001162, -0.012, 0.9235, 0.3835, 0.0, 0.7065, 0.7077, 0.0, 0.6178, 0.786, 0.02155, 0.8906, 0.4547, -0.001694, 0.7065, 0.7077, 0.0, 0.3812, 0.9245, 0.0, 0.3121, 0.9492, 0.04084, 0.6178, 0.786, 0.02155, 0.3812, 0.9245, 0.0, -0.001154, 1.0, 0.0, -0.001971, 0.9989, 0.04767, 0.3121, 0.9492, 0.04084, -0.001154, 1.0, 0.0, -0.3833, 0.9236, 0.0, -0.316, 0.9479, 0.04101, -0.001971, 0.9989, 0.04767, -0.3833, 0.9236, 0.0, -0.7076, 0.7066, 0.0, -0.6203, 0.784, 0.02188, -0.316, 0.9479, 0.04101, -0.7076, 0.7066, 0.0, -0.9243, 0.3816, 0.0, -0.8915, 0.453, -0.001453, -0.6203, 0.784, 0.02188, -0.9243, 0.3816, 0.0, -1.0, -0.001269, 0.0, -0.9999, -0.0005545, -0.01225, -0.8915, 0.453, -0.001453, -1.0, -0.001269, 0.0, -0.9235, -0.3836, 0.0, -0.8948, -0.4465, -0.002793, -0.9999, -0.0005545, -0.01225, -0.9235, -0.3836, 0.0, -0.7064, -0.7078, 0.0, -0.6252, -0.7802, 0.01919, -0.8948, -0.4465, -0.002793, -0.7064, -0.7078, 0.0, -0.382, -0.9242, 0.0, -0.3128, -0.9491, 0.03814, -0.6252, -0.7802, 0.01919, -0.382, -0.9242, 0.0, 0.0005768, -1.0, 0.0, 0.001778, -0.999, 0.04503, -0.3128, -0.9491, 0.03814, 0.0005768, -1.0, 0.0, 0.383, -0.9237, 0.0, 0.316, -0.948, 0.03851, 0.001778, -0.999, 0.04503, 0.383, -0.9237, 0.0, 0.708, -0.7062, 0.0, 0.6279, -0.778, 0.01986, 0.316, -0.948, 0.03851, 0.708, -0.7062, 0.0, 0.9242, -0.3818, 0.0, 0.8955, -0.445, -0.002109, 0.6279, -0.778, 0.01986, 0.9242, -0.3818, 0.0, 1.0, 0.0005766, 0.0, 0.9999, 0.0001162, -0.012, 0.8955, -0.445, -0.002109, 0.9999, 0.0001162, -0.012, 0.8906, 0.4547, -0.001694, 0.7923, 0.6099, -0.01519, 0.9996, -0.0005683, -0.027, 0.8906, 0.4547, -0.001694, 0.6178, 0.786, 0.02155, 0.3947, 0.9187, 0.01198, 0.7923, 0.6099, -0.01519, 0.6178, 0.786, 0.02155, 0.3121, 0.9492, 0.04084, 0.1775, 0.9836, 0.03283, 0.3947, 0.9187, 0.01198, 0.3121, 0.9492, 0.04084, -0.001971, 0.9989, 0.04767, -0.003721, 0.9992, 0.04012, 0.1775, 0.9836, 0.03283, -0.001971, 0.9989, 0.04767, -0.316, 0.9479, 0.04101, -0.1853, 0.9821, 0.03315, -0.003721, 0.9992, 0.04012, -0.316, 0.9479, 0.04101, -0.6203, 0.784, 0.02188, -0.4013, 0.9159, 0.01243, -0.1853, 0.9821, 0.03315, -0.6203, 0.784, 0.02188, -0.8915, 0.453, -0.001453, -0.7938, 0.608, -0.01489, -0.4013, 0.9159, 0.01243, -0.8915, 0.453, -0.001453, -0.9999, -0.0005545, -0.01225, -0.9996, 0.0007629, -0.02721, -0.7938, 0.608, -0.01489, -0.9999, -0.0005545, -0.01225, -0.8948, -0.4465, -0.002793, -0.8134, -0.5815, -0.01649, -0.9996, 0.0007629, -0.02721, -0.8948, -0.4465, -0.002793, -0.6252, -0.7802, 0.01919, -0.4287, -0.9034, 0.009272, -0.8134, -0.5815, -0.01649, -0.6252, -0.7802, 0.01919, -0.3128, -0.9491, 0.03814, -0.1778, -0.9836, 0.03017, -0.4287, -0.9034, 0.009272, -0.3128, -0.9491, 0.03814, 0.001778, -0.999, 0.04503, 0.00399, -0.9993, 0.03738, -0.1778, -0.9836, 0.03017, 0.001778, -0.999, 0.04503, 0.316, -0.948, 0.03851, 0.1854, -0.9822, 0.0305, 0.00399, -0.9993, 0.03738, 0.316, -0.948, 0.03851, 0.6279, -0.778, 0.01986, 0.4346, -0.9006, 0.009901, 0.1854, -0.9822, 0.0305, 0.6279, -0.778, 0.01986, 0.8955, -0.445, -0.002109, 0.8145, -0.58, -0.01581, 0.4346, -0.9006, 0.009901, 0.8955, -0.445, -0.002109, 0.9999, 0.0001162, -0.012, 0.9996, -0.0005683, -0.027, 0.8145, -0.58, -0.01581, 0.9996, -0.0005683, -0.027, 0.7923, 0.6099, -0.01519, 0.7157, 0.6979, -0.0266, 0.9996, -0.001148, -0.02993, 0.7923, 0.6099, -0.01519, 0.3947, 0.9187, 0.01198, 0.254, 0.9671, -0.01738, 0.7157, 0.6979, -0.0266, 0.3947, 0.9187, 0.01198, 0.1775, 0.9836, 0.03283, 0.1084, 0.994, -0.01516, 0.254, 0.9671, -0.01738, 0.1775, 0.9836, 0.03283, -0.003721, 0.9992, 0.04012, -0.004579, 0.9999, -0.01498, 0.1084, 0.994, -0.01516, -0.1853, 0.9821, 0.03315, -0.1183, 0.9929, -0.01485, -0.004579, 0.9999, -0.01498, -0.003721, 0.9992, 0.04012, -0.4013, 0.9159, 0.01243, -0.263, 0.9646, -0.01713, -0.1183, 0.9929, -0.01485, -0.1853, 0.9821, 0.03315, -0.7938, 0.608, -0.01489, -0.7177, 0.6958, -0.02642, -0.263, 0.9646, -0.01713, -0.4013, 0.9159, 0.01243, -0.9996, 0.0007629, -0.02721, -0.9996, 0.001534, -0.02985, -0.7177, 0.6958, -0.02642, -0.7938, 0.608, -0.01489, -0.9996, 0.0007629, -0.02721, -0.8134, -0.5815, -0.01649, -0.7522, -0.6584, -0.02682, -0.9996, 0.001534, -0.02985, -0.8134, -0.5815, -0.01649, -0.4287, -0.9034, 0.009272, -0.307, -0.9515, -0.0183, -0.7522, -0.6584, -0.02682, -0.4287, -0.9034, 0.009272, -0.1778, -0.9836, 0.03017, -0.1088, -0.994, -0.01507, -0.307, -0.9515, -0.0183, -0.1778, -0.9836, 0.03017, 0.00399, -0.9993, 0.03738, 0.005053, -0.9999, -0.01513, -0.1088, -0.994, -0.01507, 0.1854, -0.9822, 0.0305, 0.1185, -0.9928, -0.01518, 0.005053, -0.9999, -0.01513, 0.00399, -0.9993, 0.03738, 0.4346, -0.9006, 0.009901, 0.3151, -0.9489, -0.01839, 0.1185, -0.9928, -0.01518, 0.1854, -0.9822, 0.0305, 0.8145, -0.58, -0.01581, 0.7537, -0.6567, -0.02684, 0.3151, -0.9489, -0.01839, 0.4346, -0.9006, 0.009901, 0.9996, -0.0005683, -0.027, 0.9996, -0.001148, -0.02993, 0.7537, -0.6567, -0.02684, 0.8145, -0.58, -0.01581, 0.03403, 0.03018, 0.999, 0.04968, 0.02981, 0.9983, 0.08353, -0.0009272, 0.9965, 0.08352, -0.0008599, 0.9965, 0.004974, 0.02213, 0.9997, 0.005468, 0.02335, 0.9997, 0.04968, 0.02981, 0.9983, 0.03403, 0.03018, 0.999, 0.001204, 0.01226, 0.9999, 0.001253, 0.01242, 0.9999, 0.005468, 0.02335, 0.9997, 0.004974, 0.02213, 0.9997, -4.795e-05, 0.009876, 1.0, -5.129e-05, 0.009876, 1.0, 0.001253, 0.01242, 0.9999, 0.001204, 0.01226, 0.9999, -0.00132, 0.01223, 0.9999, -0.00139, 0.01245, 0.9999, -5.129e-05, 0.009876, 1.0, -4.795e-05, 0.009876, 1.0, -0.005154, 0.0221, 0.9997, -0.005738, 0.02351, 0.9997, -0.00139, 0.01245, 0.9999, -0.00132, 0.01223, 0.9999, -0.03459, 0.0304, 0.9989, -0.05019, 0.03009, 0.9983, -0.005738, 0.02351, 0.9997, -0.005154, 0.0221, 0.9997, -0.08398, -0.0006269, 0.9965, -0.08397, -0.0006078, 0.9965, -0.05019, 0.03009, 0.9983, -0.03459, 0.0304, 0.9989, -0.04002, -0.03352, 0.9986, -0.05625, -0.03254, 0.9979, -0.08397, -0.0006078, 0.9965, -0.08398, -0.0006269, 0.9965, -0.007064, -0.02374, 0.9997, -0.008272, -0.02588, 0.9996, -0.05625, -0.03254, 0.9979, -0.04002, -0.03352, 0.9986, -0.001195, -0.01216, 0.9999, -0.001254, -0.01235, 0.9999, -0.008272, -0.02588, 0.9996, -0.007064, -0.02374, 0.9997, 4.937e-05, -0.009781, 1.0, 5.267e-05, -0.009781, 1.0, -0.001254, -0.01235, 0.9999, -0.001195, -0.01216, 0.9999, 0.001307, -0.01213, 0.9999, 0.001376, -0.01236, 0.9999, 5.267e-05, -0.009781, 1.0, 4.937e-05, -0.009781, 1.0, 0.007258, -0.02365, 0.9997, 0.008556, -0.02591, 0.9996, 0.001376, -0.01236, 0.9999, 0.001307, -0.01213, 0.9999, 0.03986, -0.03359, 0.9986, 0.05657, -0.03263, 0.9979, 0.008556, -0.02591, 0.9996, 0.007258, -0.02365, 0.9997, 0.08352, -0.0008599, 0.9965, 0.08353, -0.0009272, 0.9965, 0.05657, -0.03263, 0.9979, 0.03986, -0.03359, 0.9986, 0.9998, 0.000275, -0.01911, 0.6794, 0.7338, 0.001425, 0.6769, 0.7356, 0.02468, 0.9999, 0.0005552, 0.01321, 0.6794, 0.7338, 0.001425, 0.2231, 0.9745, 0.0228, 0.2141, 0.9763, 0.03289, 0.6769, 0.7356, 0.02468, 0.2231, 0.9745, 0.0228, 0.1024, 0.9943, 0.02942, 0.09843, 0.9944, 0.03731, 0.2141, 0.9763, 0.03289, 0.1024, 0.9943, 0.02942, -0.002433, 0.9995, 0.03094, 0.0002948, 0.9993, 0.03829, 0.09843, 0.9944, 0.03731, -0.002433, 0.9995, 0.03094, -0.1073, 0.9939, 0.02681, -0.0977, 0.9946, 0.03376, 0.0002948, 0.9993, 0.03829, -0.1073, 0.9939, 0.02681, -0.2276, 0.9736, 0.0182, -0.2136, 0.9766, 0.02633, -0.0977, 0.9946, 0.03376, -0.2276, 0.9736, 0.0182, -0.6815, 0.7318, -0.002953, -0.6772, 0.7356, 0.01731, -0.2136, 0.9766, 0.02633, -0.6815, 0.7318, -0.002953, -0.9998, -0.001293, -0.01908, -0.9999, -0.001642, 0.01092, -0.6772, 0.7356, 0.01731, -0.9998, -0.001293, -0.01908, -0.7166, -0.6975, -0.0008755, -0.7109, -0.703, 0.02166, -0.9999, -0.001642, 0.01092, -0.7166, -0.6975, -0.0008755, -0.272, -0.9621, 0.0215, -0.2619, -0.9645, 0.03257, -0.7109, -0.703, 0.02166, -0.272, -0.9621, 0.0215, -0.1023, -0.9943, 0.03, -0.09811, -0.9944, 0.03824, -0.2619, -0.9645, 0.03257, -0.1023, -0.9943, 0.03, 0.002439, -0.9995, 0.03158, -0.0002536, -0.9992, 0.03944, -0.09811, -0.9944, 0.03824, 0.002439, -0.9995, 0.03158, 0.1073, -0.9938, 0.02751, 0.09772, -0.9946, 0.03509, -0.0002536, -0.9992, 0.03944, 0.1073, -0.9938, 0.02751, 0.2766, -0.9608, 0.01709, 0.2615, -0.9648, 0.02699, 0.09772, -0.9946, 0.03509, 0.2766, -0.9608, 0.01709, 0.7191, -0.6949, -0.005095, 0.712, -0.7019, 0.01752, 0.2615, -0.9648, 0.02699, 0.7191, -0.6949, -0.005095, 0.9998, 0.000275, -0.01911, 0.9999, 0.0005552, 0.01321, 0.712, -0.7019, 0.01752, 0.6769, 0.7356, 0.02468, 0.6587, 0.7484, 0.07736, 0.9961, 0.001416, 0.08868, 0.9999, 0.0005552, 0.01321, 0.2141, 0.9763, 0.03289, 0.2021, 0.9779, 0.05248, 0.6587, 0.7484, 0.07736, 0.6769, 0.7356, 0.02468, 0.09843, 0.9944, 0.03731, 0.09401, 0.9943, 0.05073, 0.2021, 0.9779, 0.05248, 0.2141, 0.9763, 0.03289, 0.0002948, 0.9993, 0.03829, 0.00561, 0.9987, 0.04991, 0.09401, 0.9943, 0.05073, 0.09843, 0.9944, 0.03731, -0.0977, 0.9946, 0.03376, -0.08105, 0.9956, 0.04646, 0.00561, 0.9987, 0.04991, 0.0002948, 0.9993, 0.03829, -0.0977, 0.9946, 0.03376, -0.2136, 0.9766, 0.02633, -0.1891, 0.981, 0.04421, -0.08105, 0.9956, 0.04646, -0.2136, 0.9766, 0.02633, -0.6772, 0.7356, 0.01731, -0.6554, 0.7523, 0.06749, -0.1891, 0.981, 0.04421, -0.6772, 0.7356, 0.01731, -0.9999, -0.001642, 0.01092, -0.9965, -0.001907, 0.08392, -0.6554, 0.7523, 0.06749, -0.7109, -0.703, 0.02166, -0.691, -0.7191, 0.07425, -0.9965, -0.001907, 0.08392, -0.9999, -0.001642, 0.01092, -0.2619, -0.9645, 0.03257, -0.2473, -0.9674, 0.05469, -0.691, -0.7191, 0.07425, -0.7109, -0.703, 0.02166, -0.09811, -0.9944, 0.03824, -0.09355, -0.9943, 0.05205, -0.2473, -0.9674, 0.05469, -0.2619, -0.9645, 0.03257, -0.0002536, -0.9992, 0.03944, -0.00586, -0.9987, 0.05155, -0.09355, -0.9943, 0.05205, -0.09811, -0.9944, 0.03824, 0.09772, -0.9946, 0.03509, 0.08102, -0.9955, 0.04837, -0.00586, -0.9987, 0.05155, -0.0002536, -0.9992, 0.03944, 0.09772, -0.9946, 0.03509, 0.2615, -0.9648, 0.02699, 0.2344, -0.9709, 0.04835, 0.08102, -0.9955, 0.04837, 0.2615, -0.9648, 0.02699, 0.712, -0.7019, 0.01752, 0.6884, -0.7218, 0.07115, 0.2344, -0.9709, 0.04835, 0.712, -0.7019, 0.01752, 0.9999, 0.0005552, 0.01321, 0.9961, 0.001416, 0.08868, 0.6884, -0.7218, 0.07115, -0.0001019, -1.498e-06, 1.0, 0.4529, 0.0004832, 0.8915, 0.4523, -0.003295, 0.8918, -0.000474, -8.617e-06, 1.0, -0.0001019, -1.498e-06, 1.0, -0.4522, -0.000411, 0.8919, -0.4515, 0.003306, 0.8922, -1.927e-06, 3.273e-06, 1.0, -1.927e-06, 3.273e-06, 1.0, 0.003747, 5.12e-05, 1.0, 0.4454, 0.009451, 0.8953, 0.4526, 0.005209, 0.8917, -0.0001019, -1.498e-06, 1.0, -1.927e-06, 3.273e-06, 1.0, 0.4526, 0.005209, 0.8917, 0.4529, 0.0004832, 0.8915, 0.4411, -0.006475, 0.8974, -0.003124, -3.048e-05, 1.0, -0.000474, -8.617e-06, 1.0, 0.4523, -0.003295, 0.8918, -0.000474, -8.617e-06, 1.0, -0.003124, -3.048e-05, 1.0, -0.4449, -0.0081, 0.8955, -0.4521, -0.004659, 0.892, -0.0001019, -1.498e-06, 1.0, -0.000474, -8.617e-06, 1.0, -0.4521, -0.004659, 0.892, -0.4522, -0.000411, 0.8919, -0.4404, 0.005921, 0.8978, 0.003747, 5.12e-05, 1.0, -1.927e-06, 3.273e-06, 1.0, -0.4515, 0.003306, 0.8922, -0.6889, -0.01478, 0.7247, -0.6901, -0.002349, 0.7238, -0.4521, -0.004659, 0.892, -0.4449, -0.0081, 0.8955, -0.6901, -0.002349, 0.7238, -0.6901, 0.0002137, 0.7237, -0.4522, -0.000411, 0.8919, -0.4521, -0.004659, 0.892, -0.6899, 0.0029, 0.7239, -0.4515, 0.003306, 0.8922, -0.4522, -0.000411, 0.8919, -0.6901, 0.0002137, 0.7237, -0.4515, 0.003306, 0.8922, -0.6899, 0.0029, 0.7239, -0.6884, 0.01351, 0.7252, -0.4404, 0.005921, 0.8978, 0.69, -0.01405, 0.7237, 0.4411, -0.006475, 0.8974, 0.4523, -0.003295, 0.8918, 0.6912, -0.001955, 0.7226, 0.6912, -0.001955, 0.7226, 0.4523, -0.003295, 0.8918, 0.4529, 0.0004832, 0.8915, 0.6913, -0.0001385, 0.7225, 0.6912, 0.002089, 0.7226, 0.6913, -0.0001385, 0.7225, 0.4529, 0.0004832, 0.8915, 0.4526, 0.005209, 0.8917, 0.6898, 0.01687, 0.7238, 0.6912, 0.002089, 0.7226, 0.4526, 0.005209, 0.8917, 0.4454, 0.009451, 0.8953, 0.6586, 0.7288, 0.1874, 0.512, 0.828, 0.2286, 0.9383, 0.003569, 0.3457, 0.972, 0.00143, 0.235, 0.2228, 0.9696, 0.1009, 0.2081, 0.9704, 0.1224, 0.512, 0.828, 0.2286, 0.6586, 0.7288, 0.1874, 0.104, 0.9915, 0.07803, 0.08455, 0.9919, 0.09454, 0.2081, 0.9704, 0.1224, 0.2228, 0.9696, 0.1009, 0.009218, 0.9974, 0.07087, 0.01027, 0.9961, 0.08759, 0.08455, 0.9919, 0.09454, 0.104, 0.9915, 0.07803, -0.06034, 0.9937, 0.09491, 0.01027, 0.9961, 0.08759, 0.009218, 0.9974, 0.07087, -0.08079, 0.9938, 0.07624, -0.176, 0.9767, 0.1228, -0.06034, 0.9937, 0.09491, -0.08079, 0.9938, 0.07624, -0.197, 0.9756, 0.09728, -0.4948, 0.8376, 0.2316, -0.176, 0.9767, 0.1228, -0.197, 0.9756, 0.09728, -0.6499, 0.7374, 0.1839, -0.9394, -0.008345, 0.3429, -0.4948, 0.8376, 0.2316, -0.6499, 0.7374, 0.1839, -0.9729, -0.002046, 0.2311, -0.6882, -0.7015, 0.1851, -0.5629, -0.7932, 0.2323, -0.9394, -0.008345, 0.3429, -0.9729, -0.002046, 0.2311, -0.266, -0.958, 0.1067, -0.2269, -0.9656, 0.1273, -0.5629, -0.7932, 0.2323, -0.6882, -0.7015, 0.1851, -0.1035, -0.9914, 0.07959, -0.08437, -0.9918, 0.09636, -0.2269, -0.9656, 0.1273, -0.266, -0.958, 0.1067, -0.009864, -0.9973, 0.07269, -0.01109, -0.9959, 0.08959, -0.08437, -0.9918, 0.09636, -0.1035, -0.9914, 0.07959, 0.06001, -0.9934, 0.09743, -0.01109, -0.9959, 0.08959, -0.009864, -0.9973, 0.07269, 0.08128, -0.9936, 0.07857, 0.198, -0.9716, 0.1294, 0.06001, -0.9934, 0.09743, 0.08128, -0.9936, 0.07857, 0.2424, -0.9644, 0.1053, 0.5499, -0.8, 0.2399, 0.198, -0.9716, 0.1294, 0.2424, -0.9644, 0.1053, 0.6823, -0.7065, 0.1878, 0.9383, 0.003569, 0.3457, 0.5499, -0.8, 0.2399, 0.6823, -0.7065, 0.1878, 0.972, 0.00143, 0.235, 0.6587, 0.7484, 0.07736, 0.6586, 0.7288, 0.1874, 0.972, 0.00143, 0.235, 0.9961, 0.001416, 0.08868, 0.2021, 0.9779, 0.05248, 0.2228, 0.9696, 0.1009, 0.6586, 0.7288, 0.1874, 0.6587, 0.7484, 0.07736, 0.09401, 0.9943, 0.05073, 0.104, 0.9915, 0.07803, 0.2228, 0.9696, 0.1009, 0.2021, 0.9779, 0.05248, 0.009218, 0.9974, 0.07087, 0.104, 0.9915, 0.07803, 0.09401, 0.9943, 0.05073, 0.00561, 0.9987, 0.04991, -0.08079, 0.9938, 0.07624, 0.009218, 0.9974, 0.07087, 0.00561, 0.9987, 0.04991, -0.08105, 0.9956, 0.04646, -0.197, 0.9756, 0.09728, -0.08079, 0.9938, 0.07624, -0.08105, 0.9956, 0.04646, -0.1891, 0.981, 0.04421, -0.6499, 0.7374, 0.1839, -0.197, 0.9756, 0.09728, -0.1891, 0.981, 0.04421, -0.6554, 0.7523, 0.06749, -0.9729, -0.002046, 0.2311, -0.6499, 0.7374, 0.1839, -0.6554, 0.7523, 0.06749, -0.9965, -0.001907, 0.08392, -0.691, -0.7191, 0.07425, -0.6882, -0.7015, 0.1851, -0.9729, -0.002046, 0.2311, -0.9965, -0.001907, 0.08392, -0.2473, -0.9674, 0.05469, -0.266, -0.958, 0.1067, -0.6882, -0.7015, 0.1851, -0.691, -0.7191, 0.07425, -0.09355, -0.9943, 0.05205, -0.1035, -0.9914, 0.07959, -0.266, -0.958, 0.1067, -0.2473, -0.9674, 0.05469, -0.009864, -0.9973, 0.07269, -0.1035, -0.9914, 0.07959, -0.09355, -0.9943, 0.05205, -0.00586, -0.9987, 0.05155, 0.08128, -0.9936, 0.07857, -0.009864, -0.9973, 0.07269, -0.00586, -0.9987, 0.05155, 0.08102, -0.9955, 0.04837, 0.2424, -0.9644, 0.1053, 0.08128, -0.9936, 0.07857, 0.08102, -0.9955, 0.04837, 0.2344, -0.9709, 0.04835, 0.6823, -0.7065, 0.1878, 0.2424, -0.9644, 0.1053, 0.2344, -0.9709, 0.04835, 0.6884, -0.7218, 0.07115, 0.972, 0.00143, 0.235, 0.6823, -0.7065, 0.1878, 0.6884, -0.7218, 0.07115, 0.9961, 0.001416, 0.08868])] * 3)])
arm_armature = bpy.data.armatures.new('Armature')  # bones are not reproduced

# ---- objects
ob_paintbrush3v2 = bpy.data.objects.new('PaintBrush3v2', me_mesh_001)
ob_armature = bpy.data.objects.new('Armature', arm_armature)

# ---- transforms, parenting, visibility, modifiers, constraints
ob_paintbrush3v2.parent = ob_armature
ob_paintbrush3v2.matrix_parent_inverse = Matrix(((20.64, -0.0, 0.0, -0.0), (-0.0, 20.64, -0.0, 0.0), (0.0, -0.0, 10.09, -0.0), (-0.0, 0.0, -0.0, 1.0)))
ob_paintbrush3v2.location = (-1.747e-05, 0.01253, -1.451e-06)
ob_paintbrush3v2.rotation_euler = (-0.1745, -0.2537, 1.372e-08)
ob_paintbrush3v2.scale = (0.0254, 0.0254, 0.0254)
ob_paintbrush3v2.color = (0.8, 0.8, 0.8, 1.0)
_vg = ob_paintbrush3v2.vertex_groups.new(name='brush_handle')
for _i, _w in zip([0, 1, 2, 3, 4, 5, 6, 7, 8, 9, 10, 11, 12, 13, 14, 15, 16, 17, 18, 19, 20, 21, 22, 23, 24, 25, 26, 27, 28, 29, 30, 31, 32, 33, 34, 35, 36, 37, 38, 39, 40, 41, 42, 43, 44, 45, 46, 47, 48, 49, 50, 51, 52, 53, 54, 55, 56, 57, 58, 59, 60, 61, 62, 63, 64, 65, 66, 67, 68, 69, 70, 71, 72, 73, 74, 75, 76, 77, 78, 79, 80, 81, 82, 83, 84, 85, 86, 87, 88, 89, 90, 91, 92, 93, 94, 95, 96, 97, 98, 99, 100, 101, 102, 103, 104, 105, 106, 107, 108, 109, 110, 111, 112, 113, 114, 115, 116, 117, 118, 119, 120, 121, 122, 123, 124, 125, 126, 127, 128, 129, 130, 131, 132, 133, 134, 135, 136, 137, 138, 139, 140, 141, 142, 143, 144, 145, 146, 147, 148, 149, 150, 151, 152, 153, 154, 155, 156, 157, 158, 159, 160, 161, 162, 163, 164, 165, 166, 167, 168, 169, 170, 171, 172, 173, 174, 175, 176, 177, 178, 179, 180, 181, 182, 183, 184, 185, 186, 187, 188, 189, 190, 191, 192, 193, 194, 195, 196, 197, 198, 199, 200, 201, 202, 203, 204, 206, 207, 208, 209, 210, 211, 212, 214, 215, 216], [1.0, 1.0, 1.0, 1.0, 1.0, 1.0, 1.0, 1.0, 1.0, 1.0, 1.0, 1.0, 1.0, 1.0, 1.0, 1.0, 1.0, 1.0, 1.0, 1.0, 1.0, 1.0, 1.0, 1.0, 1.0, 1.0, 1.0, 1.0, 1.0, 1.0, 1.0, 1.0, 1.0, 1.0, 1.0, 1.0, 1.0, 1.0, 1.0, 1.0, 1.0, 1.0, 1.0, 1.0, 1.0, 1.0, 1.0, 1.0, 1.0, 1.0, 1.0, 1.0, 1.0, 1.0, 1.0, 1.0, 1.0, 1.0, 1.0, 1.0, 1.0, 1.0, 1.0, 1.0, 1.0, 1.0, 1.0, 1.0, 1.0, 1.0, 1.0, 1.0, 1.0, 1.0, 1.0, 1.0, 1.0, 1.0, 1.0, 1.0, 1.0, 1.0, 1.0, 1.0, 1.0, 1.0, 1.0, 1.0, 1.0, 1.0, 1.0, 1.0, 1.0, 1.0, 1.0, 1.0, 1.0, 1.0, 1.0, 1.0, 1.0, 1.0, 1.0, 1.0, 1.0, 1.0, 1.0, 1.0, 1.0, 1.0, 1.0, 1.0, 1.0, 1.0, 1.0, 1.0, 1.0, 1.0, 1.0, 1.0, 1.0, 1.0, 1.0, 1.0, 1.0, 1.0, 1.0, 1.0, 1.0, 1.0, 1.0, 1.0, 1.0, 1.0, 1.0, 1.0, 1.0, 1.0, 1.0, 1.0, 1.0, 1.0, 1.0, 1.0, 1.0, 1.0, 1.0, 1.0, 1.0, 1.0, 1.0, 1.0, 1.0, 0.9967, 0.9965, 0.9974, 0.9986, 0.9994, 0.9989, 0.9978, 0.9973, 0.9971, 0.9973, 0.9979, 0.9988, 0.9993, 0.9985, 0.9973, 0.9967, 0.9216, 0.9176, 0.9314, 0.9539, 0.9758, 0.9606, 0.9391, 0.9292, 0.9244, 0.9283, 0.9381, 0.9581, 0.973, 0.9533, 0.9323, 0.922, 0.9134, 0.9107, 0.921, 0.944, 0.9676, 0.9512, 0.929, 0.9211, 0.9177, 0.9199, 0.9278, 0.9484, 0.9644, 0.9435, 0.9222, 0.9138, 0.07499, 0.07623, 0.06815, 0.03665, 0.02512, 0.06189, 0.06859, 0.06918, 0.06767, 0.06037, 0.02542, 0.03999, 0.06851, 0.0754]): _vg.add([_i], _w, 'REPLACE')
_vg = ob_paintbrush3v2.vertex_groups.new(name='brush_bristle_1')
for _i, _w in zip([169, 170, 171, 172, 174, 175, 176, 177, 178, 179, 180, 181, 182, 183, 184, 185, 186, 187, 188, 189, 190, 191, 192, 193, 194, 195, 196, 197, 198, 199, 200, 201, 202, 203, 204, 205, 206, 207, 208, 209, 210, 211, 212, 213, 214, 215, 216, 217, 218, 219, 220, 222, 223, 224, 225, 226, 227, 228, 230, 231, 232], [0.0716, 0.07511, 0.06302, 0.03589, 0.02392, 0.05629, 0.06519, 0.06944, 0.06605, 0.05735, 0.02859, 0.001216, 0.03701, 0.06214, 0.07116, 0.07905, 0.08128, 0.07246, 0.05224, 0.01199, 0.04174, 0.06557, 0.07249, 0.0756, 0.07369, 0.06681, 0.04705, 0.01784, 0.05271, 0.07132, 0.07855, 0.8342, 0.8304, 0.8485, 0.9023, 0.9604, 0.9147, 0.8612, 0.8467, 0.8449, 0.8492, 0.8648, 0.9145, 0.9552, 0.8984, 0.8471, 0.8325, 0.1056, 0.1071, 0.09514, 0.06431, 0.05228, 0.08268, 0.09302, 0.09488, 0.09285, 0.08193, 0.05286, 0.06471, 0.09416, 0.1048]): _vg.add([_i], _w, 'REPLACE')
_vg = ob_paintbrush3v2.vertex_groups.new(name='brush_bristle_2')
for _i, _w in zip([201, 202, 203, 204, 206, 207, 208, 209, 210, 211, 212, 214, 215, 216, 217, 218, 219, 220, 221, 222, 223, 224, 225, 226, 227, 228, 229, 230, 231, 232, 248, 249, 250, 251, 252, 253, 254, 255, 256, 257, 258, 259, 260, 261, 263, 264, 265, 266, 267, 268, 269, 271, 272, 273], [0.08271, 0.08493, 0.07617, 0.05043, 0.03966, 0.07117, 0.0781, 0.07919, 0.0767, 0.06921, 0.03975, 0.05252, 0.07713, 0.08384, 0.8003, 0.7986, 0.8145, 0.8716, 0.963, 0.8954, 0.8384, 0.824, 0.8221, 0.8245, 0.8402, 0.8944, 0.9575, 0.8705, 0.8158, 0.801, 0.00266, 0.02857, 0.03773, 0.02737, 0.001139, 0.01877, 0.04851, 0.05464, 0.04872, 0.01898, 0.1082, 0.1108, 0.09566, 0.0662, 0.05327, 0.08269, 0.09504, 0.09762, 0.09431, 0.08136, 0.05285, 0.06699, 0.09554, 0.1078]): _vg.add([_i], _w, 'REPLACE')
_vg = ob_paintbrush3v2.vertex_groups.new(name='brush_bristle_3')
for _i, _w in zip([217, 218, 219, 220, 222, 223, 224, 225, 226, 227, 228, 230, 231, 232, 233, 234, 235, 236, 237, 238, 239, 240, 241, 242, 243, 244, 245, 246, 247, 248, 249, 250, 251, 252, 253, 254, 255, 256, 257, 258, 259, 260, 261, 262, 263, 264, 265, 266, 267, 268, 269, 270, 271, 272, 273], [0.07481, 0.07467, 0.07275, 0.0534, 0.0394, 0.06484, 0.06737, 0.06718, 0.06709, 0.0641, 0.04017, 0.05408, 0.07258, 0.07489, 0.2722, 0.2161, 0.2193, 0.2751, 0.1627, 0.1661, 0.2749, 0.2835, 0.2284, 0.2198, 0.2277, 0.2838, 0.1772, 0.1673, 0.1755, 0.326, 0.4239, 0.4513, 0.4189, 0.3206, 0.362, 0.4502, 0.4762, 0.4502, 0.3628, 0.7579, 0.7559, 0.7737, 0.838, 0.9689, 0.865, 0.7974, 0.7817, 0.7797, 0.7824, 0.8004, 0.8657, 0.9627, 0.8364, 0.7745, 0.7585]): _vg.add([_i], _w, 'REPLACE')
_vg = ob_paintbrush3v2.vertex_groups.new(name='brush_bristle_4')
for _i, _w in zip([233, 234, 235, 236, 237, 238, 239, 240, 241, 242, 243, 244, 245, 246, 247, 248, 249, 250, 251, 252, 253, 254, 255, 256, 257, 258, 259, 260, 261, 263, 264, 265, 266, 267, 268, 269, 270, 271, 272, 273], [0.7141, 0.7682, 0.7648, 0.7111, 0.8274, 0.8239, 0.7112, 0.7025, 0.7547, 0.7642, 0.7556, 0.7024, 0.8117, 0.8226, 0.8136, 0.6452, 0.5332, 0.5007, 0.5388, 0.6515, 0.5999, 0.4952, 0.4631, 0.4951, 0.5991, 0.1211, 0.1199, 0.12, 0.08948, 0.07766, 0.1121, 0.1136, 0.1126, 0.1137, 0.1105, 0.07733, 0.01914, 0.0903, 0.1193, 0.1209]): _vg.add([_i], _w, 'REPLACE')
_m = ob_paintbrush3v2.modifiers.new('Armature', 'ARMATURE')
_m.object = ob_armature
ob_armature.location = (0.0, 0.0, 0.0)
ob_armature.scale = (0.04846, 0.04846, 0.09911)
ob_armature.display_type = 'WIRE'
ob_armature.show_in_front = True

# ---- collection membership
col_collection.objects.link(ob_paintbrush3v2)
col_collection.objects.link(ob_armature)

# ---- scene / render settings (as saved in the file)
scene.frame_start = 1; scene.frame_end = 250; scene.frame_set(102)
scene.render.engine = 'BLENDER_EEVEE_NEXT'
scene.render.fps = 30
bpy.context.view_layer.update()

# ---- added for rendering (the .blend has no active camera and no usable light): camera, sun
cam_auto = bpy.data.cameras.new('AutoCamera')
cam_auto.lens = 50.0
cam_auto.sensor_width = 36.0
cam_auto.clip_end = 1000.0
ob_auto_camera = bpy.data.objects.new('AutoCamera', cam_auto)
scene.collection.objects.link(ob_auto_camera)
ob_auto_camera.location = (0.214152, -0.244479, 0.171334)
ob_auto_camera.rotation_euler = (1.09748, -7.21219e-08, 0.694738)
scene.camera = ob_auto_camera
light_auto_sun = bpy.data.lights.new('AutoSun', 'SUN')
light_auto_sun.energy = 3.0
light_auto_sun.angle = 0.0523599
ob_auto_sun = bpy.data.objects.new('AutoSun', light_auto_sun)
scene.collection.objects.link(ob_auto_sun)
ob_auto_sun.rotation_euler = (0.872665, 0.174533, 0.523599)
bpy.context.view_layer.update()
